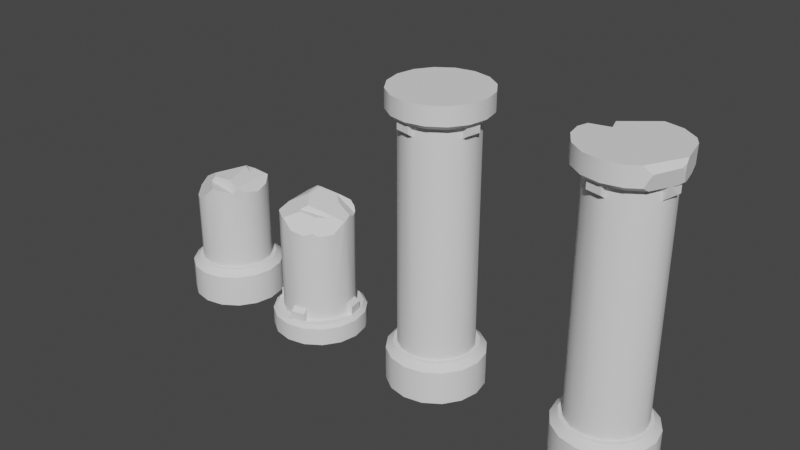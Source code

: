 # Source: StonePillars.blend  (saved by Blender 3.3.6; exported with 4.5.12 LTS)
import bpy
from mathutils import Matrix  # noqa: F401  (used for matrix-valued properties, if any)

bpy.ops.wm.read_factory_settings(use_empty=True)
scene = bpy.context.scene
scene.name = 'Scene'

# ---- collections
col_collection = bpy.data.collections.new('Collection'); scene.collection.children.link(col_collection)

# ---- node groups
ng_auto_smooth = bpy.data.node_groups.new('Auto Smooth', 'GeometryNodeTree')
_s = ng_auto_smooth.interface.new_socket(name='Geometry', in_out='OUTPUT', socket_type='NodeSocketGeometry')
_s = ng_auto_smooth.interface.new_socket(name='Geometry', in_out='INPUT', socket_type='NodeSocketGeometry')
_s = ng_auto_smooth.interface.new_socket(name='Angle', in_out='INPUT', socket_type='NodeSocketFloat')
_s.subtype = 'ANGLE'
_s.min_value = 0.0
_s.max_value = 3.142
ng_auto_smooth.is_modifier = True
_N = ng_auto_smooth.nodes; _L = ng_auto_smooth.links
n0 = _N.new('NodeGroupOutput'); n0.name = 'Group Output'; n0.location = (480, -100)
n1 = _N.new('NodeGroupInput'); n1.name = 'Group Input'; n1.location = (-420, -300)
n2 = _N.new('NodeGroupInput'); n2.name = 'Group Input.001'; n2.location = (-60, -100)
n3 = _N.new('GeometryNodeSetShadeSmooth'); n3.name = 'Set Shade Smooth'; n3.location = (120, -100)
n3.domain = 'EDGE'
n4 = _N.new('GeometryNodeSetShadeSmooth'); n4.name = 'Set Shade Smooth.001'; n4.location = (300, -100)
n5 = _N.new('GeometryNodeInputMeshEdgeAngle'); n5.name = 'Edge Angle'; n5.location = (-420, -220)
n6 = _N.new('GeometryNodeInputEdgeSmooth'); n6.name = 'Is Edge Smooth'; n6.location = (-60, -160)
n7 = _N.new('GeometryNodeInputShadeSmooth'); n7.name = 'Is Face Smooth'; n7.location = (-240, -340)
n8 = _N.new('FunctionNodeBooleanMath'); n8.name = 'Boolean Math'; n8.location = (-60, -220)
n9 = _N.new('FunctionNodeCompare'); n9.name = 'Compare'; n9.location = (-240, -180)
n9.operation = 'LESS_EQUAL'
_L.new(n5.outputs[0], n9.inputs[0])
_L.new(n4.outputs[0], n0.inputs[0])
_L.new(n1.outputs[1], n9.inputs[1])
_L.new(n9.outputs[0], n8.inputs[0])
_L.new(n7.outputs[0], n8.inputs[1])
_L.new(n2.outputs[0], n3.inputs[0])
_L.new(n6.outputs[0], n3.inputs[1])
_L.new(n3.outputs[0], n4.inputs[0])
_L.new(n8.outputs[0], n3.inputs[2])
n0.is_active_output = True

# ---- world
world_world = bpy.data.worlds.new('World'); scene.world = world_world
world_world.use_nodes = True; world_world.node_tree.nodes.clear()
_N = world_world.node_tree.nodes; _L = world_world.node_tree.links
n0 = _N.new('ShaderNodeOutputWorld'); n0.name = 'World Output'; n0.location = (300, 300)
n1 = _N.new('ShaderNodeBackground'); n1.name = 'Background'; n1.location = (10, 300)
n1.inputs[0].default_value = (0.05088, 0.05088, 0.05088, 1.0)
_L.new(n1.outputs[0], n0.inputs[0])
n0.is_active_output = True
world_world.color = (0.05088, 0.05088, 0.05088)
world_world.use_sun_shadow = False
world_world.sun_shadow_jitter_overblur = 0.0

# ---- meshes
me_cube_001 = bpy.data.meshes.new('Cube.001')
me_cube_001.from_pydata([(-0.5129, -0.5129, 0.598), (-0.5129, 0.5129, 0.598), (0.5129, 0.5129, 0.598), (0.5129, -0.5129, 0.598), (0.2776, -0.6702, 0.598), (0.0, -0.7254, 0.598), (-0.2776, -0.6702, 0.598), (-0.6702, 0.2776, 5.078), (0.6702, 0.2776, 0.598), (0.7254, 0.0, 0.598), (0.6702, -0.2776, 0.598), (-0.7254, 0.0, 5.078), (-0.6702, -0.2776, 5.078), (0.2776, 0.6702, 5.078), (0.0, 0.7254, 5.078), (-0.2776, 0.6702, 5.078), (0.6702, -0.2776, 5.078), (-0.2776, 0.6702, 0.598), (0.0, 0.7254, 0.598), (0.2776, 0.6702, 0.598), (0.7254, 0.0, 5.078), (0.6702, 0.2776, 5.078), (-0.2776, -0.6702, 5.078), (0.0, -0.7254, 5.078), (0.2776, -0.6702, 5.078), (0.5129, -0.5129, 5.078), (-0.6702, -0.2776, 0.598), (-0.7254, 0.0, 0.598), (-0.6702, 0.2776, 0.598), (0.5129, 0.5129, 5.078), (-0.5129, 0.5129, 5.078), (-0.5129, -0.5129, 5.078), (-0.865, 0.3583, -0.1864), (-0.9362, -6.456e-10, -0.1864), (-0.865, -0.3583, -0.1864), (0.3583, 0.865, -0.1864), (6.456e-10, 0.9362, -0.1864), (-0.3583, 0.865, -0.1864), (0.865, -0.3583, -0.1864), (0.9362, -6.456e-10, -0.1864), (0.865, 0.3583, -0.1864), (-0.3583, -0.865, -0.1864), (6.456e-10, -0.9362, -0.1864), (0.3583, -0.865, -0.1864), (0.662, -0.662, -0.1864), (0.662, 0.662, -0.1864), (-0.662, 0.662, -0.1864), (-0.662, -0.662, -0.1864), (-0.662, -0.662, 5.503), (0.662, 0.662, 5.503), (0.3583, -0.865, 5.503), (6.456e-10, -0.9362, 5.503), (-0.3583, -0.865, 5.503), (6.456e-10, 0.9362, 5.503), (0.3583, 0.865, 5.503), (-0.865, -0.3583, 5.503), (-0.865, 0.3583, 0.4682), (-0.7427, 0.3076, 0.598), (-0.8039, -2.403e-10, 0.598), (-0.9362, -6.456e-10, 0.4682), (-0.865, -0.3583, 0.4682), (-0.7427, -0.3076, 0.598), (0.3076, 0.7427, 0.598), (0.3583, 0.865, 0.4682), (2.403e-10, 0.8039, 0.598), (6.456e-10, 0.9362, 0.4682), (-0.3583, 0.865, 0.4682), (-0.3076, 0.7427, 0.598), (0.865, -0.3583, 0.4682), (0.7427, -0.3076, 0.598), (0.9362, -6.456e-10, 0.4682), (0.8039, -2.403e-10, 0.598), (0.7427, 0.3076, 0.598), (0.865, 0.3583, 0.4682), (-0.3076, -0.7427, 0.598), (-0.3583, -0.865, 0.4682), (6.456e-10, -0.9362, 0.4682), (2.403e-10, -0.8039, 0.598), (0.3076, -0.7427, 0.598), (0.3583, -0.865, 0.4682), (0.5684, -0.5684, 0.598), (0.662, -0.662, 0.4682), (0.662, 0.662, 0.4682), (0.5684, 0.5684, 0.598), (-0.662, 0.662, 0.4682), (-0.5684, 0.5684, 0.598), (-0.662, -0.662, 0.4682), (-0.5684, -0.5684, 0.598), (-0.662, -0.662, 5.149), (-0.6107, -0.6107, 5.078), (-0.6107, 0.6107, 5.078), (0.662, 0.662, 5.149), (0.6107, 0.6107, 5.078), (0.3305, -0.7979, 5.078), (0.3583, -0.865, 5.149), (4.233e-10, -0.8636, 5.078), (6.456e-10, -0.9362, 5.149), (-0.3305, -0.7979, 5.078), (-0.3583, -0.865, 5.149), (0.8636, -4.233e-10, 5.078), (-0.3583, 0.865, 5.149), (-0.3305, 0.7979, 5.078), (4.233e-10, 0.8636, 5.078), (6.456e-10, 0.9362, 5.149), (0.3583, 0.865, 5.149), (0.3305, 0.7979, 5.078), (-0.7979, -0.3305, 5.078), (-0.865, -0.3583, 5.149), (-0.9362, -6.456e-10, 5.149), (-0.8636, -4.233e-10, 5.078), (-0.7979, 0.3305, 5.078), (0.5129, 0.5129, 4.825), (0.6702, 0.2776, 4.825), (1.388e-09, -0.7254, 4.825), (0.2776, -0.6702, 4.825), (0.2776, 0.6702, 4.825), (-0.6702, -0.2776, 4.825), (0.5129, -0.5129, 4.825), (-0.2776, -0.6702, 4.825), (-0.7254, 3.085e-09, 4.825), (-0.5129, -0.5129, 4.825), (1.388e-09, 0.7254, 4.825), (-0.6702, 0.2776, 4.825), (0.7254, 3.085e-09, 4.825), (-0.5129, 0.5129, 4.825), (0.6702, -0.2776, 4.825), (-0.2776, 0.6702, 4.825), (-0.02042, -0.8281, 4.902), (-0.02042, -0.8281, 5.078), (0.298, 0.7729, 4.902), (0.298, 0.7729, 5.078), (-0.8281, 0.02042, 4.902), (-0.8281, 0.02042, 5.078), (0.02042, 0.8281, 4.902), (0.02042, 0.8281, 5.078), (-0.7729, 0.298, 5.078), (0.8281, -0.02042, 5.078), (-0.298, -0.7729, 5.078), (-0.298, -0.7729, 4.902), (-0.7729, 0.298, 4.902), (0.8281, -0.02042, 4.902), (-0.9362, -6.456e-10, 5.352), (-0.9218, -0.07239, 5.503), (-0.6328, 0.4255, 5.078), (-0.7544, 0.3956, 5.078), (-0.6671, 0.5263, 5.078), (-0.8648, 0.1345, 5.503), (-0.4925, 0.2259, 5.503), (-0.009904, 0.9343, 5.503), (-0.3583, 0.865, 5.373), (-0.5755, 0.4694, 5.503), (-0.5096, 0.7639, 5.149), (-0.3979, 0.8385, 5.37), (-0.8877, 0.2442, 5.149), (-0.9018, 0.173, 5.294), (-0.8267, 0.3424, 5.108), (-0.6736, 0.5561, 5.1), (-0.6245, 0.6245, 5.097), (-0.8101, 0.3656, 5.108), (-0.8689, 0.1613, 5.453), (-0.6028, 0.5259, 5.456), (-0.5129, 0.5129, 3.486), (-0.5129, 0.5129, 4.121), (-0.2776, 0.6702, 3.553), (-0.2776, 0.6702, 3.995), (-0.6702, 0.2776, 3.636), (-0.6702, 0.2776, 3.962), (-0.09338, 0.7068, 3.735), (-0.6937, 0.1594, 3.783), (0.662, -0.662, 5.34), (0.7557, -0.313, 5.078), (0.6105, -0.6105, 5.078), (0.815, -0.08615, 4.902), (0.703, -0.2841, 4.849), (0.5792, -0.7173, 5.149), (0.6104, -0.6109, 5.078), (0.8328, -0.1549, 5.078), (0.7797, -0.2639, 5.078), (0.7639, -0.2962, 5.078), (0.6911, -0.6185, 5.367), (0.662, -0.662, 5.377), (0.543, -0.7416, 5.503), (0.8938, -0.2133, 5.384), (0.791, 0.3409, 5.078), (0.7938, 0.3288, 5.078), (0.8264, 0.187, 5.078), (0.9102, -0.1309, 5.303), (0.9131, -0.1165, 5.436), (0.7509, 0.529, 5.149), (0.7761, 0.4914, 5.503), (0.9027, -0.05797, 5.503), (0.8698, -4.423e-10, 5.084), (0.8864, -0.0661, 5.113)], [], [(54, 49, 91, 104), (184, 21, 29, 92, 183), (36, 65, 63, 35), (81, 44, 38, 68), (52, 98, 96, 51), (53, 54, 104, 103), (51, 96, 94, 50), (148, 53, 103, 100, 149), (48, 88, 98, 52), (31, 22, 97, 89), (14, 102, 105, 13), (180, 169, 179), (149, 100, 151, 152), (73, 40, 45, 82), (25, 16, 170, 171), (101, 15, 30, 90), (79, 43, 44, 81), (20, 123, 112, 21), (13, 29, 111, 115), (64, 18, 19, 62), (125, 123, 140, 172, 173), (21, 112, 111, 29), (153, 108, 141, 154), (86, 47, 41, 75), (58, 27, 28, 57), (75, 41, 42, 76), (68, 38, 39, 70), (46, 84, 66, 37), (23, 113, 114, 24), (25, 117, 125, 16), (34, 60, 59, 33), (24, 114, 117, 25), (139, 122, 119, 131), (47, 86, 60, 34), (32, 56, 84, 46), (76, 42, 43, 79), (85, 1, 17, 67), (31, 120, 118, 22), (12, 11, 119, 116), (13, 115, 129, 130), (31, 12, 116, 120), (15, 14, 121, 126), (7, 30, 124, 122), (14, 134, 133, 121), (30, 15, 126, 124), (11, 12, 106, 109), (181, 50, 94, 174, 169, 180), (37, 66, 65, 36), (4, 5, 77, 78), (62, 19, 2, 83), (5, 6, 74, 77), (57, 28, 1, 85), (21, 184, 185, 99, 20), (3, 4, 78, 80), (83, 2, 8, 72), (26, 61, 87, 0), (8, 9, 71, 72), (23, 24, 93, 95), (182, 186, 187), (107, 55, 142, 141, 108), (35, 63, 82, 45), (110, 7, 11, 109), (70, 39, 40, 73), (15, 101, 102, 14), (27, 58, 61, 26), (24, 25, 171, 175, 93), (67, 17, 18, 64), (12, 31, 89, 106), (9, 10, 69, 71), (13, 105, 92, 29), (145, 90, 30, 7, 110, 144, 143), (10, 3, 80, 69), (188, 91, 49, 189), (22, 23, 95, 97), (0, 87, 74, 6), (42, 41, 47, 34, 33, 32, 46, 37, 36, 35, 45, 40, 39, 38, 44, 43), (189, 49, 54, 53, 148, 150, 147, 146, 142, 55, 48, 52, 51, 50, 181, 190), (78, 77, 76, 79), (59, 58, 57, 56), (80, 78, 79, 81), (72, 71, 70, 73), (84, 56, 57, 85), (87, 86, 75, 74), (63, 62, 83, 82), (61, 60, 86, 87), (65, 64, 62, 63), (82, 83, 72, 73), (77, 74, 75, 76), (84, 85, 67, 66), (66, 67, 64, 65), (71, 69, 68, 70), (80, 81, 68, 69), (58, 59, 60, 61), (33, 59, 56, 32), (183, 92, 91, 188), (99, 191, 192, 176), (104, 91, 92, 105), (155, 110, 109, 108, 153), (101, 100, 103, 102), (106, 89, 88, 107), (109, 106, 107, 108), (93, 175, 174, 94), (157, 90, 145, 156), (158, 144, 110, 155), (191, 99, 185), (100, 101, 90, 157, 151), (95, 93, 94, 96), (97, 95, 96, 98), (88, 89, 97, 98), (102, 103, 104, 105), (48, 55, 107, 88), (126, 164, 162, 124), (17, 1, 161, 163), (125, 10, 9, 123), (166, 122, 124, 162), (1, 28, 165, 161), (126, 121, 18, 17, 163, 167, 164), (0, 120, 116, 26), (18, 121, 115, 19), (26, 116, 119, 27), (120, 0, 6, 118), (168, 165, 28, 27, 119, 122, 166), (114, 4, 3, 117), (117, 3, 10, 125), (113, 5, 4, 114), (112, 8, 2, 111), (118, 6, 5, 113), (19, 115, 111, 2), (123, 9, 8, 112), (137, 138, 127, 128), (131, 132, 135, 139), (134, 130, 129, 133), (140, 136, 177, 172), (16, 125, 173, 178), (127, 113, 23, 128), (135, 7, 122, 139), (20, 136, 140, 123), (132, 11, 7, 135), (22, 137, 128, 23), (131, 119, 11, 132), (121, 133, 129, 115), (134, 14, 13, 130), (118, 113, 127, 138), (137, 22, 118, 138), (146, 159, 154, 141, 142), (146, 147, 143, 144, 158, 159), (143, 147, 150, 160, 156, 145), (160, 150, 148, 149, 152), (160, 152, 151, 157, 156), (153, 154, 159, 158, 155), (165, 168, 167, 163, 161), (166, 162, 164, 167, 168), (16, 178, 170), (177, 136, 99, 176), (20, 99, 136), (178, 173, 172, 177, 176, 192, 186, 182, 179, 169, 174, 175, 171, 170), (190, 181, 180, 179, 182, 187), (192, 191, 185, 184, 183, 188, 189, 190, 187, 186)])
me_cube_001.polygons.foreach_set('use_smooth', [1, 1, 1, 1, 1, 1, 1, 1, 1, 1, 1, 1, 1, 1, 1, 1, 1, 1, 1, 1, 1, 1, 1, 1, 1, 1, 1, 1, 1, 1, 1, 1, 1, 1, 1, 1, 1, 1, 1, 1, 1, 1, 1, 1, 1, 1, 1, 1, 1, 1, 1, 1, 1, 1, 1, 1, 1, 1, 1, 1, 1, 1, 1, 1, 1, 1, 1, 1, 1, 1, 1, 1, 1, 1, 1, 1, 1, 1, 1, 1, 1, 1, 1, 1, 1, 1, 1, 1, 1, 1, 1, 1, 1, 1, 1, 1, 1, 1, 1, 1, 1, 1, 1, 1, 1, 1, 1, 1, 1, 1, 1, 1, 1, 1, 1, 1, 1, 1, 1, 1, 1, 1, 1, 1, 1, 1, 1, 1, 1, 1, 1, 1, 1, 1, 1, 1, 1, 1, 1, 1, 1, 1, 1, 1, 0, 0, 0, 0, 0, 0, 0, 0, 1, 1, 1, 0, 0, 0])
_uv = me_cube_001.uv_layers.new(name='UVMap')
_uv.uv.foreach_set('vector', [0.1528, 0.7708, 0.1528, 0.8259, 0.09928, 0.8259, 0.09928, 0.7708, 0.8285, 0.5852, 0.8173, 0.602, 0.7778, 0.5856, 0.7819, 0.5652, 0.8271, 0.5839, 0.9881, 0.9112, 0.8893, 0.9112, 0.8893, 0.8591, 0.9881, 0.8591, 0.8902, 0.5993, 0.9887, 0.599, 0.9878, 0.6526, 0.8893, 0.6529, 0.6224, 0.7823, 0.5689, 0.7823, 0.5689, 0.7272, 0.6224, 0.7272, 0.1528, 0.7187, 0.1528, 0.7708, 0.09928, 0.7708, 0.09928, 0.7187, 0.6224, 0.7272, 0.5689, 0.7272, 0.5689, 0.6762, 0.6224, 0.6762, 0.1528, 0.7176, 0.1528, 0.7187, 0.09928, 0.7187, 0.09928, 0.6776, 0.1332, 0.6776, 0.6224, 0.8332, 0.5689, 0.8332, 0.5689, 0.7823, 0.6224, 0.7823, 0.7351, 0.8004, 0.7778, 0.8004, 0.7819, 0.8209, 0.731, 0.8209, 0.6956, 0.602, 0.684, 0.5846, 0.731, 0.5652, 0.7351, 0.5856, 0.08115, 0.8505, 0.07559, 0.8506, 0.0797, 0.8429, 0.6718, 0.9307, 0.638, 0.9317, 0.6365, 0.9118, 0.6709, 0.9255, 0.8893, 0.7545, 0.9881, 0.7545, 0.9881, 0.8041, 0.8893, 0.8041, 0.8638, 0.7144, 0.8638, 0.6717, 0.8775, 0.6689, 0.8843, 0.7185, 0.6481, 0.6206, 0.6654, 0.6322, 0.6491, 0.6717, 0.6286, 0.6676, 0.8928, 0.5548, 0.9912, 0.5544, 0.9887, 0.599, 0.8902, 0.5993, 0.3238, 0.9392, 0.3238, 0.9952, 0.2674, 0.9979, 0.2674, 0.942, 0.6321, 0.9996, 0.5661, 0.9996, 0.5661, 0.9435, 0.6321, 0.9435, 0.6617, 0.206, 0.6715, 0.1994, 0.7017, 0.2297, 0.6952, 0.2395, 0.846, 0.8744, 0.846, 0.8316, 0.8618, 0.8316, 0.8618, 0.8418, 0.8511, 0.8744, 0.5066, 0.9996, 0.5066, 0.9435, 0.5661, 0.9435, 0.5661, 0.9996, 0.7413, 0.8524, 0.7437, 0.8899, 0.7132, 0.8919, 0.7203, 0.8648, 1.0, 0.157, 0.9012, 0.157, 0.9012, 0.1061, 1.0, 0.1061, 0.6952, 0.03771, 0.7017, 0.04756, 0.6715, 0.07777, 0.6617, 0.07119, 1.0, 0.1061, 0.9012, 0.1061, 0.9012, 0.05094, 1.0, 0.05094, 0.8893, 0.6529, 0.9878, 0.6526, 0.9887, 0.7071, 0.8902, 0.7074, 0.1649, 0.8338, 0.2636, 0.8338, 0.2654, 0.8737, 0.1667, 0.8737, 0.9176, 0.9996, 0.9176, 0.9435, 0.9786, 0.9435, 0.9786, 0.9996, 0.4533, 0.9397, 0.4533, 0.9956, 0.3891, 0.9944, 0.3891, 0.9384, 0.1651, 0.6768, 0.2638, 0.6768, 0.2628, 0.7272, 0.1641, 0.7272, 0.5066, 0.9427, 0.5066, 0.9987, 0.4533, 0.9956, 0.4533, 0.9397, 0.3148, 0.8453, 0.299, 0.8453, 0.299, 0.8026, 0.3148, 0.8026, 0.9012, 0.157, 1.0, 0.157, 1.0, 0.196, 0.9012, 0.196, 0.164, 0.7824, 0.2627, 0.7824, 0.2636, 0.8338, 0.1649, 0.8338, 1.0, 0.05094, 0.9012, 0.05094, 0.9012, 0.0, 1.0, 0.0, 0.6436, 0.1149, 0.6552, 0.1172, 0.6552, 0.16, 0.6436, 0.1623, 0.7905, 0.9996, 0.7905, 0.9435, 0.8515, 0.9435, 0.8515, 0.9996, 0.2674, 0.9998, 0.207, 0.9986, 0.207, 0.9426, 0.2674, 0.9437, 0.1305, 0.8538, 0.1305, 0.8919, 0.1149, 0.8804, 0.1149, 0.854, 0.7905, 0.9996, 0.7438, 0.9996, 0.7438, 0.9435, 0.7905, 0.9435, 0.7438, 0.9996, 0.6944, 0.9996, 0.6944, 0.9435, 0.7438, 0.9435, 0.1409, 0.9986, 0.07934, 0.9996, 0.07934, 0.9435, 0.1409, 0.9425, 0.3148, 0.8835, 0.299, 0.8835, 0.299, 0.857, 0.3148, 0.8453, 0.07934, 0.9996, 0.03155, 1.002, 0.03155, 0.9455, 0.07934, 0.9435, 0.6654, 0.7539, 0.6956, 0.7841, 0.684, 0.8014, 0.6481, 0.7655, 0.09928, 0.8678, 0.09794, 0.8949, 0.04464, 0.8955, 0.04625, 0.8631, 0.07559, 0.8506, 0.08115, 0.8505, 0.9881, 0.9524, 0.8893, 0.9524, 0.8893, 0.9112, 0.9881, 0.9112, 0.87, 0.1172, 0.8536, 0.07777, 0.8635, 0.07119, 0.8816, 0.1149, 0.6952, 0.2395, 0.7017, 0.2297, 0.7412, 0.246, 0.7389, 0.2576, 0.8536, 0.07777, 0.8234, 0.04756, 0.83, 0.03771, 0.8635, 0.07119, 0.6617, 0.07119, 0.6715, 0.07777, 0.6552, 0.1172, 0.6436, 0.1149, 0.8173, 0.602, 0.8285, 0.5852, 0.8445, 0.6003, 0.8648, 0.6206, 0.8475, 0.6322, 0.87, 0.16, 0.87, 0.1172, 0.8816, 0.1149, 0.8816, 0.1623, 0.7389, 0.2576, 0.7412, 0.246, 0.7839, 0.246, 0.7863, 0.2576, 0.7412, 0.03121, 0.7389, 0.01959, 0.7863, 0.01959, 0.7839, 0.03121, 0.7839, 0.246, 0.8234, 0.2297, 0.83, 0.2395, 0.7863, 0.2576, 0.8173, 0.7841, 0.8475, 0.7539, 0.8648, 0.7655, 0.8289, 0.8014, 0.08217, 0.7749, 0.06962, 0.7625, 0.08961, 0.7601, 0.746, 0.9403, 0.6927, 0.9438, 0.6909, 0.9036, 0.7132, 0.8919, 0.7437, 0.8899, 0.9881, 0.8591, 0.8893, 0.8591, 0.8893, 0.8041, 0.9881, 0.8041, 0.6286, 0.7185, 0.6491, 0.7144, 0.6654, 0.7539, 0.6481, 0.7655, 0.8902, 0.7074, 0.9887, 0.7071, 0.9912, 0.7541, 0.8928, 0.7545, 0.6654, 0.6322, 0.6481, 0.6206, 0.684, 0.5846, 0.6956, 0.602, 0.7017, 0.04756, 0.6952, 0.03771, 0.7389, 0.01959, 0.7412, 0.03121, 0.8475, 0.7539, 0.8638, 0.7144, 0.8843, 0.7185, 0.8843, 0.7185, 0.8648, 0.7655, 0.6436, 0.1623, 0.6552, 0.16, 0.6715, 0.1994, 0.6617, 0.206, 0.6956, 0.7841, 0.7351, 0.8004, 0.731, 0.8209, 0.684, 0.8014, 0.8234, 0.2297, 0.8536, 0.1994, 0.8635, 0.206, 0.83, 0.2395, 0.7351, 0.5856, 0.731, 0.5652, 0.7819, 0.5652, 0.7778, 0.5856, 0.6286, 0.6829, 0.6286, 0.6676, 0.6491, 0.6717, 0.6491, 0.7144, 0.6286, 0.7185, 0.6286, 0.7066, 0.6414, 0.6927, 0.8536, 0.1994, 0.87, 0.16, 0.8816, 0.1623, 0.8635, 0.206, 0.09928, 0.8476, 0.09928, 0.8259, 0.1528, 0.8259, 0.1528, 0.8538, 0.7778, 0.8004, 0.8173, 0.7841, 0.8289, 0.8014, 0.7819, 0.8209, 0.7839, 0.03121, 0.7863, 0.01959, 0.83, 0.03771, 0.8234, 0.04756, 0.8801, 0.3373, 0.9012, 0.3882, 0.9012, 0.4434, 0.8801, 0.4943, 0.8411, 0.5333, 0.7902, 0.5544, 0.735, 0.5544, 0.6841, 0.5333, 0.6451, 0.4943, 0.624, 0.4434, 0.624, 0.3882, 0.6451, 0.3373, 0.6841, 0.2983, 0.735, 0.2772, 0.7902, 0.2772, 0.8411, 0.2983, 0.3923, 0.6884, 0.4209, 0.6764, 0.476, 0.6762, 0.527, 0.6971, 0.5281, 0.6982, 0.5605, 0.8039, 0.5297, 0.8276, 0.5689, 0.8701, 0.5588, 0.9009, 0.5278, 0.9322, 0.4769, 0.9534, 0.4218, 0.9536, 0.3708, 0.9327, 0.3317, 0.8938, 0.3187, 0.8629, 0.3305, 0.7469, 0.8816, 0.1149, 0.8635, 0.07119, 0.8801, 0.06009, 0.9012, 0.111, 0.2628, 0.7272, 0.2832, 0.7316, 0.2832, 0.7789, 0.2627, 0.7824, 0.8816, 0.1623, 0.8816, 0.1149, 0.9012, 0.111, 0.9012, 0.1662, 0.7863, 0.2576, 0.83, 0.2395, 0.8411, 0.2561, 0.7902, 0.2772, 0.624, 0.111, 0.6451, 0.06009, 0.6617, 0.07119, 0.6436, 0.1149, 0.7863, 0.01959, 0.7902, 0.0, 0.8411, 0.0211, 0.83, 0.03771, 0.6841, 0.2561, 0.6952, 0.2395, 0.7389, 0.2576, 0.735, 0.2772, 0.7389, 0.01959, 0.735, 0.0, 0.7902, 0.0, 0.7863, 0.01959, 0.6451, 0.2171, 0.6617, 0.206, 0.6952, 0.2395, 0.6841, 0.2561, 0.735, 0.2772, 0.7389, 0.2576, 0.7863, 0.2576, 0.7902, 0.2772, 0.8635, 0.07119, 0.83, 0.03771, 0.8411, 0.0211, 0.8801, 0.06009, 0.624, 0.111, 0.6436, 0.1149, 0.6436, 0.1623, 0.624, 0.1662, 0.624, 0.1662, 0.6436, 0.1623, 0.6617, 0.206, 0.6451, 0.2171, 0.83, 0.2395, 0.8635, 0.206, 0.8801, 0.2171, 0.8411, 0.2561, 0.8816, 0.1623, 0.9012, 0.1662, 0.8801, 0.2171, 0.8635, 0.206, 0.6952, 0.03771, 0.6841, 0.0211, 0.735, 0.0, 0.7389, 0.01959, 0.1641, 0.7272, 0.2628, 0.7272, 0.2627, 0.7824, 0.164, 0.7824, 0.8271, 0.5839, 0.7819, 0.5652, 0.784, 0.5544, 0.8063, 0.5637, 0.03449, 0.7467, 0.03548, 0.7464, 0.04044, 0.7548, 0.03506, 0.7703, 0.7289, 0.5544, 0.784, 0.5544, 0.7819, 0.5652, 0.731, 0.5652, 0.624, 0.7194, 0.6286, 0.7185, 0.6481, 0.7655, 0.6389, 0.7715, 0.6246, 0.7368, 0.6481, 0.6206, 0.6389, 0.6145, 0.6779, 0.5755, 0.684, 0.5846, 0.684, 0.8014, 0.731, 0.8209, 0.7289, 0.8316, 0.6779, 0.8105, 0.6481, 0.7655, 0.684, 0.8014, 0.6779, 0.8105, 0.6389, 0.7715, 0.8648, 0.7655, 0.8843, 0.7185, 0.8893, 0.7345, 0.874, 0.7715, 0.6257, 0.667, 0.6286, 0.6676, 0.6286, 0.6829, 0.6253, 0.6797, 0.6241, 0.7151, 0.6286, 0.7066, 0.6286, 0.7185, 0.624, 0.7194, 0.8656, 0.6201, 0.8648, 0.6206, 0.8445, 0.6003, 0.6389, 0.6145, 0.6481, 0.6206, 0.6286, 0.6676, 0.6257, 0.667, 0.6284, 0.6399, 0.8289, 0.8014, 0.8648, 0.7655, 0.874, 0.7715, 0.835, 0.8105, 0.7819, 0.8209, 0.8289, 0.8014, 0.835, 0.8105, 0.784, 0.8316, 0.7289, 0.8316, 0.731, 0.8209, 0.7819, 0.8209, 0.784, 0.8316, 0.684, 0.5846, 0.6779, 0.5755, 0.7289, 0.5544, 0.731, 0.5652, 0.6224, 0.8332, 0.6224, 0.8722, 0.5689, 0.8722, 0.5689, 0.8332, 0.2518, 0.9936, 0.2518, 0.8001, 0.3022, 0.8274, 0.3022, 0.9915, 0.2518, 0.007402, 0.3022, 0.005299, 0.3022, 0.6792, 0.2518, 0.697, 0.8721, 0.9926, 0.8721, 0.008761, 0.9409, 0.007907, 0.9409, 0.9917, 0.3671, 0.789, 0.3671, 0.9904, 0.3022, 0.9915, 0.3022, 0.8274, 0.3022, 0.005299, 0.3671, 0.0042, 0.3671, 0.7131, 0.3022, 0.6792, 0.2507, 0.9915, 0.1987, 0.9915, 0.1987, 0.0042, 0.2507, 0.0042, 0.2507, 0.6945, 0.2162, 0.737, 0.2507, 0.7978, 0.5495, 0.0042, 0.5495, 0.9915, 0.5003, 0.9915, 0.5003, 0.0042, 0.1987, 0.0042, 0.1987, 0.9915, 0.1329, 0.9915, 0.1329, 0.0042, 0.5004, 0.005501, 0.5004, 0.9917, 0.4367, 0.9905, 0.4367, 0.004271, 0.5495, 0.9915, 0.5495, 0.0042, 0.6138, 0.0042, 0.6138, 0.9915, 0.3967, 0.7473, 0.3671, 0.7131, 0.3671, 0.0042, 0.4367, 0.004271, 0.4367, 0.9905, 0.3671, 0.9904, 0.3671, 0.789, 0.7481, 0.988, 0.7481, 0.004214, 0.8044, 0.007465, 0.8044, 0.9913, 0.8044, 0.9913, 0.8044, 0.007465, 0.8721, 0.008761, 0.8721, 0.9926, 0.6835, 0.9915, 0.6835, 0.0042, 0.7478, 0.0042, 0.7478, 0.9915, 0.0007303, 0.9915, 0.0007304, 0.0042, 0.06341, 0.0042, 0.06341, 0.9915, 0.6138, 0.9915, 0.6138, 0.0042, 0.6835, 0.0042, 0.6835, 0.9915, 0.1329, 0.0042, 0.1329, 0.9915, 0.06341, 0.9915, 0.06341, 0.0042, 0.9409, 0.9917, 0.9409, 0.007907, 1.0, 0.005032, 1.0, 0.9889, 0.2832, 0.6768, 0.3098, 0.6768, 0.3098, 0.7195, 0.2832, 0.7195, 0.2832, 0.7195, 0.3097, 0.7195, 0.3097, 0.7622, 0.2832, 0.7623, 0.2832, 0.8026, 0.2832, 0.7623, 0.3098, 0.7623, 0.3098, 0.8026, 0.007768, 0.7518, 0.03421, 0.7515, 0.03511, 0.7885, 0.00801, 0.7618, 0.8618, 0.9081, 0.8618, 0.8699, 0.8669, 0.8736, 0.8762, 0.9081, 0.1149, 0.8802, 0.09928, 0.8921, 0.09928, 0.854, 0.1149, 0.8538, 0.1604, 0.892, 0.1454, 0.892, 0.1454, 0.8538, 0.1604, 0.8654, 0.1454, 0.892, 0.1305, 0.892, 0.1305, 0.8654, 0.1454, 0.8538, 0.7828, 0.8316, 0.7986, 0.8316, 0.7986, 0.8744, 0.7828, 0.8744, 0.8144, 0.8744, 0.7986, 0.8744, 0.7986, 0.8316, 0.8144, 0.8316, 0.8618, 0.8433, 0.8776, 0.8316, 0.8776, 0.8699, 0.8618, 0.8699, 0.8302, 0.8316, 0.846, 0.8316, 0.846, 0.8744, 0.8302, 0.8744, 0.2832, 0.8026, 0.299, 0.8026, 0.299, 0.8453, 0.2832, 0.8453, 0.8144, 0.8744, 0.8144, 0.8316, 0.8302, 0.8316, 0.8302, 0.8744, 0.299, 0.8835, 0.2832, 0.8835, 0.2832, 0.8453, 0.299, 0.857, 0.6887, 0.8714, 0.6961, 0.867, 0.7203, 0.8648, 0.7132, 0.8919, 0.6909, 0.9036, 0.746, 0.8508, 0.7828, 0.8316, 0.7828, 0.9041, 0.7708, 0.9104, 0.7643, 0.9087, 0.7473, 0.8588, 0.624, 0.8583, 0.6887, 0.8316, 0.6887, 0.8648, 0.6815, 0.8724, 0.6273, 0.8761, 0.624, 0.872, 0.5686, 0.7991, 0.5605, 0.8039, 0.5281, 0.6982, 0.5661, 0.736, 0.5689, 0.7426, 0.6815, 0.8724, 0.6709, 0.9255, 0.6365, 0.9118, 0.6275, 0.8878, 0.6273, 0.8761, 0.7413, 0.8524, 0.7203, 0.8648, 0.6961, 0.867, 0.7459, 0.8316, 0.746, 0.8356, 0.3671, 0.7131, 0.3967, 0.7473, 0.2331, 0.7413, 0.2518, 0.697, 0.3022, 0.6792, 0.3671, 0.789, 0.3022, 0.8274, 0.2518, 0.8001, 0.2331, 0.7413, 0.3967, 0.7473, 0.8638, 0.6717, 0.8772, 0.6662, 0.8775, 0.6689, 0.8764, 0.6608, 0.8621, 0.6262, 0.8648, 0.6206, 0.874, 0.6426, 0.8475, 0.6322, 0.8648, 0.6206, 0.8621, 0.6262, 0.03512, 0.7939, 0.0, 0.7957, 0.00801, 0.7618, 0.03511, 0.7885, 0.03506, 0.7703, 0.04044, 0.7548, 0.06962, 0.7625, 0.08217, 0.7749, 0.0797, 0.8429, 0.07559, 0.8506, 0.04625, 0.8631, 0.03526, 0.8465, 0.03526, 0.8464, 0.03513, 0.7967, 0.09928, 0.7522, 0.09928, 0.8678, 0.08115, 0.8505, 0.0797, 0.8429, 0.08217, 0.7749, 0.08961, 0.7601, 0.04044, 0.7548, 0.03548, 0.7464, 0.03297, 0.7222, 0.03176, 0.7038, 0.03166, 0.7022, 0.0408, 0.6776, 0.09461, 0.681, 0.09928, 0.7522, 0.08961, 0.7601, 0.06962, 0.7625])
me_cube_001.materials.append(None)
me_cube_001.update()
me_cube_002 = bpy.data.meshes.new('Cube.002')
me_cube_002.from_pydata([(-0.5129, -0.5129, 0.598), (-0.5129, 0.5129, 0.598), (0.5129, 0.5129, 0.598), (0.5129, -0.5129, 0.598), (0.2776, -0.6702, 0.598), (0.0, -0.7254, 0.598), (-0.2776, -0.6702, 0.598), (-0.6702, 0.2776, 5.078), (0.6702, 0.2776, 0.598), (0.7254, 0.0, 0.598), (0.6702, -0.2776, 0.598), (-0.7254, 0.0, 5.078), (-0.6702, -0.2776, 5.078), (0.2776, 0.6702, 5.078), (0.0, 0.7254, 5.078), (-0.2776, 0.6702, 5.078), (0.6702, -0.2776, 5.078), (-0.2776, 0.6702, 0.598), (0.0, 0.7254, 0.598), (0.2776, 0.6702, 0.598), (0.7254, 0.0, 5.078), (0.6702, 0.2776, 5.078), (-0.2776, -0.6702, 5.078), (0.0, -0.7254, 5.078), (0.2776, -0.6702, 5.078), (0.5129, -0.5129, 5.078), (-0.6702, -0.2776, 0.598), (-0.7254, 0.0, 0.598), (-0.6702, 0.2776, 0.598), (0.5129, 0.5129, 5.078), (-0.5129, 0.5129, 5.078), (-0.5129, -0.5129, 5.078), (-0.865, 0.3583, -0.1864), (-0.9362, -6.456e-10, -0.1864), (-0.865, -0.3583, -0.1864), (0.3583, 0.865, -0.1864), (6.456e-10, 0.9362, -0.1864), (-0.3583, 0.865, -0.1864), (0.865, -0.3583, -0.1864), (0.9362, -6.456e-10, -0.1864), (0.865, 0.3583, -0.1864), (-0.3583, -0.865, -0.1864), (6.456e-10, -0.9362, -0.1864), (0.3583, -0.865, -0.1864), (0.662, -0.662, -0.1864), (0.662, 0.662, -0.1864), (-0.662, 0.662, -0.1864), (-0.662, -0.662, -0.1864), (-0.662, -0.662, 5.503), (-0.662, 0.662, 5.503), (0.662, 0.662, 5.503), (0.662, -0.662, 5.503), (0.3583, -0.865, 5.503), (6.456e-10, -0.9362, 5.503), (-0.3583, -0.865, 5.503), (0.865, 0.3583, 5.503), (0.9362, -6.456e-10, 5.503), (0.865, -0.3583, 5.503), (-0.3583, 0.865, 5.503), (6.456e-10, 0.9362, 5.503), (0.3583, 0.865, 5.503), (-0.865, -0.3583, 5.503), (-0.9362, -6.456e-10, 5.503), (-0.865, 0.3583, 5.503), (-0.865, 0.3583, 0.4682), (-0.7427, 0.3076, 0.598), (-0.8039, -2.403e-10, 0.598), (-0.9362, -6.456e-10, 0.4682), (-0.865, -0.3583, 0.4682), (-0.7427, -0.3076, 0.598), (0.3076, 0.7427, 0.598), (0.3583, 0.865, 0.4682), (2.403e-10, 0.8039, 0.598), (6.456e-10, 0.9362, 0.4682), (-0.3583, 0.865, 0.4682), (-0.3076, 0.7427, 0.598), (0.865, -0.3583, 0.4682), (0.7427, -0.3076, 0.598), (0.9362, -6.456e-10, 0.4682), (0.8039, -2.403e-10, 0.598), (0.7427, 0.3076, 0.598), (0.865, 0.3583, 0.4682), (-0.3076, -0.7427, 0.598), (-0.3583, -0.865, 0.4682), (6.456e-10, -0.9362, 0.4682), (2.403e-10, -0.8039, 0.598), (0.3076, -0.7427, 0.598), (0.3583, -0.865, 0.4682), (0.5684, -0.5684, 0.598), (0.662, -0.662, 0.4682), (0.662, 0.662, 0.4682), (0.5684, 0.5684, 0.598), (-0.662, 0.662, 0.4682), (-0.5684, 0.5684, 0.598), (-0.662, -0.662, 0.4682), (-0.5684, -0.5684, 0.598), (-0.662, -0.662, 5.149), (-0.6107, -0.6107, 5.078), (-0.6107, 0.6107, 5.078), (-0.662, 0.662, 5.149), (0.662, 0.662, 5.149), (0.6107, 0.6107, 5.078), (0.662, -0.662, 5.149), (0.6107, -0.6107, 5.078), (0.3305, -0.7979, 5.078), (0.3583, -0.865, 5.149), (4.233e-10, -0.8636, 5.078), (6.456e-10, -0.9362, 5.149), (-0.3305, -0.7979, 5.078), (-0.3583, -0.865, 5.149), (0.7979, 0.3305, 5.078), (0.865, 0.3583, 5.149), (0.9362, -6.456e-10, 5.149), (0.8636, -4.233e-10, 5.078), (0.7979, -0.3305, 5.078), (0.865, -0.3583, 5.149), (-0.3583, 0.865, 5.149), (-0.3305, 0.7979, 5.078), (4.233e-10, 0.8636, 5.078), (6.456e-10, 0.9362, 5.149), (0.3583, 0.865, 5.149), (0.3305, 0.7979, 5.078), (-0.7979, -0.3305, 5.078), (-0.865, -0.3583, 5.149), (-0.9362, -6.456e-10, 5.149), (-0.8636, -4.233e-10, 5.078), (-0.7979, 0.3305, 5.078), (-0.865, 0.3583, 5.149), (0.5129, 0.5129, 4.825), (0.6702, 0.2776, 4.825), (1.388e-09, -0.7254, 4.825), (0.2776, -0.6702, 4.825), (0.2776, 0.6702, 4.825), (-0.6702, -0.2776, 4.825), (0.5129, -0.5129, 4.825), (-0.2776, -0.6702, 4.825), (-0.7254, 3.085e-09, 4.825), (-0.5129, -0.5129, 4.825), (1.388e-09, 0.7254, 4.825), (-0.6702, 0.2776, 4.825), (0.7254, 3.085e-09, 4.825), (-0.5129, 0.5129, 4.825), (0.6702, -0.2776, 4.825), (-0.2776, 0.6702, 4.825), (-0.02042, -0.8281, 4.902), (-0.02042, -0.8281, 5.078), (0.298, 0.7729, 4.902), (0.298, 0.7729, 5.078), (-0.8281, 0.02042, 4.902), (-0.8281, 0.02042, 5.078), (0.02042, 0.8281, 4.902), (0.02042, 0.8281, 5.078), (0.7729, -0.298, 4.902), (0.7729, -0.298, 5.078), (-0.7729, 0.298, 5.078), (0.8281, -0.02042, 5.078), (-0.298, -0.7729, 5.078), (-0.298, -0.7729, 4.902), (-0.7729, 0.298, 4.902), (0.8281, -0.02042, 4.902)], [], [(120, 60, 50, 100), (29, 101, 110, 21), (71, 35, 36, 73), (89, 44, 38, 76), (107, 53, 54, 109), (119, 59, 60, 120), (105, 52, 53, 107), (116, 58, 59, 119), (109, 54, 48, 96), (22, 108, 97, 31), (14, 118, 121, 13), (115, 57, 51, 102), (99, 49, 58, 116), (81, 40, 45, 90), (16, 114, 103, 25), (30, 98, 117, 15), (87, 43, 44, 89), (129, 21, 20, 140), (132, 13, 29, 128), (19, 70, 72, 18), (140, 159, 152, 142), (128, 29, 21, 129), (124, 62, 63, 127), (111, 55, 56, 112), (94, 47, 41, 83), (28, 65, 66, 27), (83, 41, 42, 84), (76, 38, 39, 78), (74, 37, 46, 92), (131, 24, 23, 130), (142, 16, 25, 134), (67, 33, 34, 68), (134, 25, 24, 131), (136, 148, 158, 139), (68, 34, 47, 94), (92, 46, 32, 64), (84, 42, 43, 87), (17, 75, 93, 1), (135, 22, 31, 137), (133, 12, 11, 136), (132, 146, 147, 13), (137, 31, 12, 133), (143, 15, 14, 138), (139, 7, 30, 141), (14, 151, 150, 138), (141, 30, 15, 143), (12, 122, 125, 11), (102, 51, 52, 105), (73, 36, 37, 74), (5, 85, 86, 4), (2, 91, 70, 19), (6, 82, 85, 5), (1, 93, 65, 28), (21, 110, 113, 20), (4, 86, 88, 3), (8, 80, 91, 2), (127, 63, 49, 99), (26, 69, 95, 0), (9, 79, 80, 8), (24, 104, 106, 23), (112, 56, 57, 115), (123, 61, 62, 124), (90, 45, 35, 71), (11, 125, 126, 7), (78, 39, 40, 81), (15, 117, 118, 14), (27, 66, 69, 26), (25, 103, 104, 24), (18, 72, 75, 17), (31, 97, 122, 12), (10, 77, 79, 9), (13, 121, 101, 29), (7, 126, 98, 30), (3, 88, 77, 10), (100, 50, 55, 111), (20, 113, 114, 16), (23, 106, 108, 22), (0, 95, 82, 6), (43, 42, 41, 47, 34, 33, 32, 46, 37, 36, 35, 45, 40, 39, 38, 44), (50, 60, 59, 58, 49, 63, 62, 61, 48, 54, 53, 52, 51, 57, 56, 55), (87, 86, 85, 84), (67, 66, 65, 64), (89, 88, 86, 87), (81, 80, 79, 78), (64, 65, 93, 92), (83, 82, 95, 94), (71, 70, 91, 90), (94, 95, 69, 68), (73, 72, 70, 71), (90, 91, 80, 81), (84, 85, 82, 83), (92, 93, 75, 74), (74, 75, 72, 73), (78, 79, 77, 76), (76, 77, 88, 89), (68, 69, 66, 67), (64, 32, 33, 67), (101, 100, 111, 110), (113, 112, 115, 114), (121, 120, 100, 101), (125, 124, 127, 126), (117, 116, 119, 118), (97, 96, 123, 122), (122, 123, 124, 125), (103, 102, 105, 104), (126, 127, 99, 98), (110, 111, 112, 113), (98, 99, 116, 117), (104, 105, 107, 106), (106, 107, 109, 108), (108, 109, 96, 97), (114, 115, 102, 103), (118, 119, 120, 121), (96, 48, 61, 123), (1, 141, 143, 17), (9, 140, 142, 10), (28, 139, 141, 1), (17, 143, 138, 18), (0, 137, 133, 26), (18, 138, 132, 19), (26, 133, 136, 27), (6, 135, 137, 0), (27, 136, 139, 28), (3, 134, 131, 4), (10, 142, 134, 3), (4, 131, 130, 5), (2, 128, 129, 8), (5, 130, 135, 6), (19, 132, 128, 2), (8, 129, 140, 9), (144, 145, 156, 157), (148, 149, 154, 158), (150, 151, 147, 146), (159, 155, 153, 152), (16, 153, 155, 20), (142, 152, 153, 16), (23, 145, 144, 130), (139, 158, 154, 7), (20, 155, 159, 140), (7, 154, 149, 11), (22, 156, 145, 23), (11, 149, 148, 136), (138, 150, 146, 132), (13, 147, 151, 14), (130, 144, 157, 135), (135, 157, 156, 22)])
me_cube_002.polygons.foreach_set('use_smooth', [True] * 146)
_uv = me_cube_002.uv_layers.new(name='UVMap')
_uv.uv.foreach_set('vector', [0.5955, 0.8456, 0.5412, 0.8456, 0.5412, 0.8874, 0.5955, 0.8874, 0.7373, 0.8126, 0.7332, 0.8334, 0.7848, 0.8334, 0.7807, 0.8126, 0.4409, 0.8456, 0.5412, 0.8456, 0.5412, 0.7928, 0.4409, 0.7928, 0.4409, 0.7261, 0.3406, 0.7261, 0.3406, 0.7778, 0.4409, 0.7778, 0.8997, 0.5057, 0.954, 0.5057, 0.954, 0.4497, 0.8997, 0.4497, 0.5955, 0.7928, 0.5412, 0.7928, 0.5412, 0.8456, 0.5955, 0.8456, 0.8997, 0.5574, 0.954, 0.5574, 0.954, 0.5057, 0.8997, 0.5057, 0.5955, 0.7369, 0.5412, 0.7369, 0.5412, 0.7928, 0.5955, 0.7928, 0.8997, 0.4497, 0.954, 0.4497, 0.954, 0.398, 0.8997, 0.398, 0.8207, 0.6111, 0.8325, 0.5935, 0.7848, 0.5738, 0.7807, 0.5945, 0.6665, 0.7653, 0.6489, 0.7771, 0.6854, 0.8136, 0.6972, 0.796, 0.0, 0.7778, 0.0543, 0.7778, 0.0543, 0.7261, 0.0, 0.7261, 0.5955, 0.6865, 0.5412, 0.6865, 0.5412, 0.7369, 0.5955, 0.7369, 0.4409, 0.8855, 0.3406, 0.8855, 0.3406, 0.9251, 0.4409, 0.9251, 0.8514, 0.7653, 0.869, 0.7771, 0.8888, 0.7294, 0.868, 0.7252, 0.6499, 0.6819, 0.6292, 0.6777, 0.6292, 0.7294, 0.6499, 0.7252, 0.4409, 0.6865, 0.3406, 0.6865, 0.3406, 0.7261, 0.4409, 0.7261, 0.03067, 0.6477, 0.03067, 0.6865, 0.07074, 0.6865, 0.07074, 0.6477, 0.3082, 0.6477, 0.3082, 0.6865, 0.3406, 0.6865, 0.3406, 0.6477, 0.6499, 0.1624, 0.6381, 0.1647, 0.6565, 0.2092, 0.6665, 0.2025, 0.6115, 0.6865, 0.5955, 0.6865, 0.5955, 0.7299, 0.6115, 0.7299, 0.0, 0.6477, 0.0, 0.6865, 0.03067, 0.6865, 0.03067, 0.6477, 0.954, 0.6146, 0.8997, 0.6146, 0.8997, 0.6705, 0.954, 0.6705, 0.0, 0.8855, 0.0543, 0.8855, 0.0543, 0.8338, 0.0, 0.8338, 1.0, 0.03958, 0.8997, 0.03958, 0.8997, 0.0913, 1.0, 0.0913, 0.7807, 0.2497, 0.783, 0.2615, 0.8274, 0.2431, 0.8207, 0.2331, 1.0, 0.0913, 0.8997, 0.0913, 0.8997, 0.1473, 1.0, 0.1473, 0.4409, 0.7778, 0.3406, 0.7778, 0.3406, 0.8338, 0.4409, 0.8338, 0.4409, 0.7369, 0.5412, 0.7369, 0.5412, 0.6865, 0.4409, 0.6865, 0.3406, 0.6477, 0.3406, 0.6865, 0.3806, 0.6865, 0.3806, 0.6477, 0.1141, 0.6477, 0.1141, 0.6865, 0.1542, 0.6865, 0.1542, 0.6477, 0.8997, 0.2507, 1.0, 0.2507, 1.0, 0.199, 0.8997, 0.199, 0.1542, 0.6477, 0.1542, 0.6865, 0.1849, 0.6865, 0.1849, 0.6477, 0.7742, 0.8876, 0.7902, 0.8876, 0.7902, 0.8443, 0.7742, 0.8443, 1.0, 0.0, 0.8997, 0.0, 0.8997, 0.03958, 1.0, 0.03958, 0.8997, 0.3584, 1.0, 0.3584, 1.0, 0.3067, 0.8997, 0.3067, 1.0, 0.1473, 0.8997, 0.1473, 0.8997, 0.199, 1.0, 0.199, 0.6972, 0.2331, 0.6905, 0.2431, 0.7349, 0.2615, 0.7373, 0.2497, 0.424, 0.6477, 0.424, 0.6865, 0.4641, 0.6865, 0.4641, 0.6477, 0.4947, 0.6477, 0.4947, 0.6865, 0.5348, 0.6865, 0.5348, 0.6477, 0.8704, 0.8443, 0.8544, 0.8561, 0.8544, 0.8831, 0.8704, 0.8831, 0.4641, 0.6477, 0.4641, 0.6865, 0.4947, 0.6865, 0.4947, 0.6477, 0.2239, 0.6477, 0.2239, 0.6865, 0.2672, 0.6865, 0.2672, 0.6477, 0.5782, 0.6477, 0.5782, 0.6865, 0.6183, 0.6865, 0.6183, 0.6477, 0.7902, 0.8831, 0.8062, 0.8831, 0.8062, 0.8561, 0.7902, 0.8443, 0.1849, 0.6477, 0.1849, 0.6865, 0.2239, 0.6865, 0.2239, 0.6477, 0.7373, 0.5945, 0.7332, 0.5738, 0.6854, 0.5935, 0.6972, 0.6111, 0.0, 0.7261, 0.0543, 0.7261, 0.0543, 0.6865, 0.0, 0.6865, 0.4409, 0.7928, 0.5412, 0.7928, 0.5412, 0.7369, 0.4409, 0.7369, 0.8514, 0.07895, 0.8614, 0.07227, 0.8274, 0.03828, 0.8207, 0.04828, 0.6499, 0.119, 0.6381, 0.1167, 0.6381, 0.1647, 0.6499, 0.1624, 0.868, 0.119, 0.8798, 0.1167, 0.8614, 0.07227, 0.8514, 0.07895, 0.7373, 0.2497, 0.7349, 0.2615, 0.783, 0.2615, 0.7807, 0.2497, 0.7807, 0.8126, 0.7848, 0.8334, 0.8325, 0.8136, 0.8207, 0.796, 0.8207, 0.04828, 0.8274, 0.03828, 0.783, 0.01989, 0.7807, 0.03169, 0.6665, 0.07895, 0.6565, 0.07227, 0.6381, 0.1167, 0.6499, 0.119, 0.954, 0.6705, 0.8997, 0.6705, 0.8997, 0.7223, 0.954, 0.7223, 0.8514, 0.2025, 0.8614, 0.2092, 0.8798, 0.1647, 0.868, 0.1624, 0.6972, 0.04828, 0.6905, 0.03828, 0.6565, 0.07227, 0.6665, 0.07895, 0.868, 0.6819, 0.8888, 0.6777, 0.869, 0.63, 0.8514, 0.6418, 0.0, 0.8338, 0.0543, 0.8338, 0.0543, 0.7778, 0.0, 0.7778, 0.954, 0.5629, 0.8997, 0.5629, 0.8997, 0.6146, 0.954, 0.6146, 0.4409, 0.8874, 0.5412, 0.8874, 0.5412, 0.8456, 0.4409, 0.8456, 0.6972, 0.6111, 0.6854, 0.5935, 0.6489, 0.63, 0.6665, 0.6418, 0.4409, 0.8338, 0.3406, 0.8338, 0.3406, 0.8855, 0.4409, 0.8855, 0.6499, 0.7252, 0.6292, 0.7294, 0.6489, 0.7771, 0.6665, 0.7653, 0.8207, 0.2331, 0.8274, 0.2431, 0.8614, 0.2092, 0.8514, 0.2025, 0.868, 0.7252, 0.8888, 0.7294, 0.8888, 0.6777, 0.868, 0.6819, 0.6665, 0.2025, 0.6565, 0.2092, 0.6905, 0.2431, 0.6972, 0.2331, 0.7807, 0.5945, 0.7848, 0.5738, 0.7332, 0.5738, 0.7373, 0.5945, 0.7373, 0.03169, 0.7349, 0.01989, 0.6905, 0.03828, 0.6972, 0.04828, 0.6972, 0.796, 0.6854, 0.8136, 0.7332, 0.8334, 0.7373, 0.8126, 0.6665, 0.6418, 0.6489, 0.63, 0.6292, 0.6777, 0.6499, 0.6819, 0.7807, 0.03169, 0.783, 0.01989, 0.7349, 0.01989, 0.7373, 0.03169, 0.0, 0.9251, 0.0543, 0.9251, 0.0543, 0.8855, 0.0, 0.8855, 0.8207, 0.796, 0.8325, 0.8136, 0.869, 0.7771, 0.8514, 0.7653, 0.8514, 0.6418, 0.869, 0.63, 0.8325, 0.5935, 0.8207, 0.6111, 0.868, 0.1624, 0.8798, 0.1647, 0.8798, 0.1167, 0.868, 0.119, 0.3406, 0.7992, 0.3191, 0.7475, 0.2796, 0.7079, 0.2278, 0.6865, 0.1719, 0.6865, 0.1201, 0.7079, 0.08055, 0.7475, 0.05913, 0.7992, 0.05913, 0.8552, 0.08055, 0.9069, 0.1201, 0.9465, 0.1719, 0.9679, 0.2278, 0.9679, 0.2796, 0.9465, 0.3191, 0.9069, 0.3406, 0.8552, 0.6183, 0.3941, 0.6183, 0.4501, 0.6397, 0.5018, 0.6793, 0.5414, 0.731, 0.5629, 0.787, 0.5629, 0.8387, 0.5414, 0.8783, 0.5018, 0.8997, 0.4501, 0.8997, 0.3941, 0.8783, 0.3424, 0.8387, 0.3028, 0.787, 0.2814, 0.731, 0.2814, 0.6793, 0.3028, 0.6397, 0.3424, 0.8387, 0.02142, 0.8274, 0.03828, 0.8614, 0.07227, 0.8783, 0.06101, 0.8387, 0.26, 0.8274, 0.2431, 0.783, 0.2615, 0.787, 0.2814, 0.787, 0.0, 0.783, 0.01989, 0.8274, 0.03828, 0.8387, 0.02142, 0.6397, 0.06101, 0.6565, 0.07227, 0.6905, 0.03828, 0.6793, 0.02142, 0.787, 0.2814, 0.783, 0.2615, 0.7349, 0.2615, 0.731, 0.2814, 0.8997, 0.1127, 0.8798, 0.1167, 0.8798, 0.1647, 0.8997, 0.1687, 0.6183, 0.1687, 0.6381, 0.1647, 0.6381, 0.1167, 0.6183, 0.1127, 0.8997, 0.1687, 0.8798, 0.1647, 0.8614, 0.2092, 0.8783, 0.2204, 0.6397, 0.2204, 0.6565, 0.2092, 0.6381, 0.1647, 0.6183, 0.1687, 0.6183, 0.1127, 0.6381, 0.1167, 0.6565, 0.07227, 0.6397, 0.06101, 0.8783, 0.06101, 0.8614, 0.07227, 0.8798, 0.1167, 0.8997, 0.1127, 0.731, 0.2814, 0.7349, 0.2615, 0.6905, 0.2431, 0.6793, 0.26, 0.6793, 0.26, 0.6905, 0.2431, 0.6565, 0.2092, 0.6397, 0.2204, 0.6793, 0.02142, 0.6905, 0.03828, 0.7349, 0.01989, 0.731, 0.0, 0.731, 0.0, 0.7349, 0.01989, 0.783, 0.01989, 0.787, 0.0, 0.8783, 0.2204, 0.8614, 0.2092, 0.8274, 0.2431, 0.8387, 0.26, 0.8997, 0.3067, 1.0, 0.3067, 1.0, 0.2507, 0.8997, 0.2507, 0.7332, 0.8334, 0.731, 0.8443, 0.787, 0.8443, 0.7848, 0.8334, 0.8325, 0.8136, 0.8387, 0.8229, 0.8783, 0.7833, 0.869, 0.7771, 0.6854, 0.8136, 0.6793, 0.8229, 0.731, 0.8443, 0.7332, 0.8334, 0.6854, 0.5935, 0.6793, 0.5843, 0.6397, 0.6239, 0.6489, 0.63, 0.6292, 0.7294, 0.6183, 0.7316, 0.6397, 0.7833, 0.6489, 0.7771, 0.7848, 0.5738, 0.787, 0.5629, 0.731, 0.5629, 0.7332, 0.5738, 0.7332, 0.5738, 0.731, 0.5629, 0.6793, 0.5843, 0.6854, 0.5935, 0.8888, 0.7294, 0.8997, 0.7316, 0.8997, 0.6756, 0.8888, 0.6777, 0.6489, 0.63, 0.6397, 0.6239, 0.6183, 0.6756, 0.6292, 0.6777, 0.7848, 0.8334, 0.787, 0.8443, 0.8387, 0.8229, 0.8325, 0.8136, 0.6292, 0.6777, 0.6183, 0.6756, 0.6183, 0.7316, 0.6292, 0.7294, 0.8888, 0.6777, 0.8997, 0.6756, 0.8783, 0.6239, 0.869, 0.63, 0.869, 0.63, 0.8783, 0.6239, 0.8387, 0.5843, 0.8325, 0.5935, 0.8325, 0.5935, 0.8387, 0.5843, 0.787, 0.5629, 0.7848, 0.5738, 0.869, 0.7771, 0.8783, 0.7833, 0.8997, 0.7316, 0.8888, 0.7294, 0.6489, 0.7771, 0.6397, 0.7833, 0.6793, 0.8229, 0.6854, 0.8136, 0.8997, 0.398, 0.954, 0.398, 0.954, 0.3584, 0.8997, 0.3584, 0.7515, 0.002155, 0.7515, 0.9971, 0.8137, 0.9971, 0.8137, 0.002155, 0.121, 0.002155, 0.121, 0.9971, 0.1901, 0.9971, 0.1901, 0.002155, 0.6815, 0.002155, 0.6815, 0.997, 0.7514, 0.997, 0.7514, 0.002155, 0.8137, 0.002155, 0.8137, 0.9971, 0.8826, 0.9971, 0.8826, 0.002155, 0.4997, 0.002155, 0.4997, 0.997, 0.5486, 0.997, 0.5486, 0.002155, 0.8826, 0.002155, 0.8826, 0.9971, 0.9479, 0.9971, 0.9479, 0.002155, 0.5486, 0.002155, 0.5486, 0.997, 0.6124, 0.997, 0.6124, 0.002155, 0.4359, 0.002155, 0.4359, 0.997, 0.4997, 0.997, 0.4997, 0.002155, 0.6124, 0.002155, 0.6124, 0.997, 0.6815, 0.997, 0.6815, 0.002155, 0.2539, 0.002155, 0.2539, 0.9971, 0.3027, 0.9971, 0.3027, 0.002155, 0.1901, 0.002155, 0.1901, 0.9971, 0.2539, 0.9971, 0.2539, 0.002155, 0.303, 0.002155, 0.303, 0.997, 0.3669, 0.997, 0.3669, 0.002155, 0.0005801, 0.002155, 0.00058, 0.9971, 0.05717, 0.9971, 0.05717, 0.002155, 0.3669, 0.002155, 0.3669, 0.997, 0.4359, 0.997, 0.4359, 0.002155, 0.9479, 0.002155, 0.9479, 0.9971, 0.9994, 0.9971, 0.9994, 0.002155, 0.05717, 0.002155, 0.05717, 0.9971, 0.121, 0.9971, 0.121, 0.002155, 0.6721, 0.8443, 0.6452, 0.8443, 0.6452, 0.8876, 0.6721, 0.8876, 0.6991, 0.8443, 0.6721, 0.8443, 0.6721, 0.8876, 0.6991, 0.8876, 0.726, 0.8443, 0.6991, 0.8443, 0.6991, 0.8852, 0.726, 0.8852, 0.6452, 0.8443, 0.6183, 0.8443, 0.6183, 0.8876, 0.6452, 0.8876, 0.5955, 0.86, 0.6115, 0.86, 0.6115, 0.8166, 0.5955, 0.8166, 0.8544, 0.8443, 0.8383, 0.8561, 0.8383, 0.8831, 0.8544, 0.8831, 0.8223, 0.8831, 0.8383, 0.8831, 0.8383, 0.8561, 0.8223, 0.8443, 0.6106, 0.86, 0.5955, 0.8718, 0.5955, 0.8988, 0.6106, 0.8988, 0.8864, 0.8831, 0.9016, 0.8831, 0.9016, 0.8561, 0.8864, 0.8443, 0.5955, 0.7732, 0.6115, 0.7732, 0.6115, 0.7299, 0.5955, 0.7299, 0.726, 0.8876, 0.7421, 0.8876, 0.7421, 0.8443, 0.726, 0.8443, 0.8062, 0.8831, 0.8223, 0.8831, 0.8223, 0.8561, 0.8062, 0.8443, 0.5955, 0.8166, 0.6115, 0.8166, 0.6115, 0.7732, 0.5955, 0.7732, 0.7581, 0.8876, 0.7742, 0.8876, 0.7742, 0.8443, 0.7581, 0.8443, 0.7581, 0.8443, 0.7421, 0.8443, 0.7421, 0.8876, 0.7581, 0.8876, 0.8864, 0.8443, 0.8704, 0.8561, 0.8704, 0.8831, 0.8864, 0.8831])
me_cube_002.update()
me_cmt_line_019 = bpy.data.meshes.new('CMT_Line.019')
me_cmt_line_019.from_pydata([], [], [])
me_cmt_line_019.update()
me_cube_004 = bpy.data.meshes.new('Cube.004')
me_cube_004.from_pydata([(-0.5129, -0.5129, 0.598), (-0.5129, 0.5129, 0.598), (0.5129, 0.5129, 0.598), (0.5129, -0.5129, 0.598), (0.2776, -0.6702, 0.598), (0.0, -0.7254, 0.598), (-0.2776, -0.6702, 0.598), (0.6702, 0.2776, 0.598), (0.7254, 0.0, 0.598), (0.6702, -0.2776, 0.598), (-0.2776, 0.6702, 0.598), (0.0, 0.7254, 0.598), (0.2776, 0.6702, 0.598), (-0.6702, -0.2776, 0.598), (-0.7254, 0.0, 0.598), (-0.6702, 0.2776, 0.598), (-0.865, 0.3583, -0.1864), (-0.9362, -6.456e-10, -0.1864), (-0.865, -0.3583, -0.1864), (0.3583, 0.865, -0.1864), (6.456e-10, 0.9362, -0.1864), (-0.3583, 0.865, -0.1864), (0.865, -0.3583, -0.1864), (0.9362, -6.456e-10, -0.1864), (0.865, 0.3583, -0.1864), (-0.3583, -0.865, -0.1864), (6.456e-10, -0.9362, -0.1864), (0.3583, -0.865, -0.1864), (0.662, -0.662, -0.1864), (0.662, 0.662, -0.1864), (-0.662, 0.662, -0.1864), (-0.662, -0.662, -0.1864), (-0.865, 0.3583, 0.4682), (-0.7427, 0.3076, 0.598), (-0.8039, -2.403e-10, 0.598), (-0.9362, -6.456e-10, 0.4682), (-0.865, -0.3583, 0.4682), (-0.7427, -0.3076, 0.598), (0.3076, 0.7427, 0.598), (0.3583, 0.865, 0.4682), (2.403e-10, 0.8039, 0.598), (6.456e-10, 0.9362, 0.4682), (-0.3583, 0.865, 0.4682), (-0.3076, 0.7427, 0.598), (0.865, -0.3583, 0.4682), (0.7427, -0.3076, 0.598), (0.9362, -6.456e-10, 0.4682), (0.8039, -2.403e-10, 0.598), (0.7427, 0.3076, 0.598), (0.865, 0.3583, 0.4682), (-0.3076, -0.7427, 0.598), (-0.3583, -0.865, 0.4682), (6.456e-10, -0.9362, 0.4682), (2.403e-10, -0.8039, 0.598), (0.3076, -0.7427, 0.598), (0.3583, -0.865, 0.4682), (0.5684, -0.5684, 0.598), (0.662, -0.662, 0.4682), (0.662, 0.662, 0.4682), (0.5684, 0.5684, 0.598), (-0.662, 0.662, 0.4682), (-0.5684, 0.5684, 0.598), (-0.662, -0.662, 0.4682), (-0.5684, -0.5684, 0.598), (0.6702, -0.2776, 2.262), (0.7254, 1.172e-09, 2.204), (0.6702, 0.2776, 2.262), (-0.5129, -0.5129, 1.936), (-0.6702, -0.2776, 2.031), (-0.2776, -0.6702, 1.984), (5.163e-10, -0.7254, 2.17), (-0.2218, -0.2673, 2.428), (0.2776, -0.6702, 2.329), (0.5129, -0.5129, 2.272), (0.5319, -0.4846, 2.264), (0.5687, -0.4295, 2.368), (0.1658, -0.6924, 2.346), (0.5515, -0.4191, 2.386), (0.3177, -0.3733, 2.457), (-0.09918, -0.3761, 2.427), (-0.1552, -0.4287, 2.327), (-0.5129, 0.5129, 1.676), (-0.6702, 0.2776, 1.587), (-0.6702, -0.2776, 1.841), (-0.635, -0.3302, 1.909), (-0.6702, -0.2776, 1.999), (-0.7254, 7.644e-10, 1.645), (-0.6721, -0.2681, 2.039), (-0.674, -0.2585, 2.018), (-0.5871, -0.1579, 2.22), (-0.2776, 0.6702, 1.818), (-0.3433, 0.6263, 1.836), (4.13e-10, 0.7254, 1.855), (0.1116, 0.7032, 1.907), (-0.4224, 0.3166, 2.218), (-0.2978, 0.5137, 1.944), (-0.4642, 0.3074, 2.067), (-0.467, 0.288, 2.083), (0.1186, 0.7018, 2.188), (0.2776, 0.6702, 2.203), (0.5601, 0.4424, 2.377), (0.5129, 0.5129, 2.295), (0.4242, 0.5723, 2.223), (0.5566, 0.4391, 2.381), (-0.2023, 0.4711, 2.303), (-0.0485, 0.5831, 2.185), (0.1669, 0.2336, 2.5), (0.2819, 0.3514, 2.464), (0.3401, 0.1776, 2.448), (0.07514, 0.3362, 2.47), (0.11, 0.2744, 2.499), (0.08662, 0.3569, 2.447)], [], [(39, 19, 20, 41), (57, 28, 22, 44), (49, 24, 29, 58), (55, 27, 28, 57), (12, 38, 40, 11), (62, 31, 25, 51), (15, 33, 34, 14), (51, 25, 26, 52), (44, 22, 23, 46), (42, 21, 30, 60), (35, 17, 18, 36), (36, 18, 31, 62), (60, 30, 16, 32), (52, 26, 27, 55), (10, 43, 61, 1), (41, 20, 21, 42), (5, 53, 54, 4), (2, 59, 38, 12), (6, 50, 53, 5), (1, 61, 33, 15), (4, 54, 56, 3), (7, 48, 59, 2), (13, 37, 63, 0), (8, 47, 48, 7), (58, 29, 19, 39), (46, 23, 24, 49), (14, 34, 37, 13), (11, 40, 43, 10), (9, 45, 47, 8), (3, 56, 45, 9), (0, 63, 50, 6), (27, 26, 25, 31, 18, 17, 16, 30, 21, 20, 19, 29, 24, 23, 22, 28), (55, 54, 53, 52), (35, 34, 33, 32), (57, 56, 54, 55), (49, 48, 47, 46), (32, 33, 61, 60), (51, 50, 63, 62), (39, 38, 59, 58), (62, 63, 37, 36), (41, 40, 38, 39), (58, 59, 48, 49), (52, 53, 50, 51), (60, 61, 43, 42), (42, 43, 40, 41), (46, 47, 45, 44), (44, 45, 56, 57), (36, 37, 34, 35), (32, 16, 17, 35), (81, 91, 90, 10, 1), (64, 9, 8, 65), (1, 15, 82, 81), (11, 10, 90, 92), (84, 83, 13, 0, 67, 68, 85), (99, 12, 11, 92, 93, 98), (14, 13, 83, 86), (88, 85, 68, 87), (67, 0, 6, 69), (15, 14, 86, 82), (72, 4, 3, 73), (74, 73, 3, 9, 64, 75), (72, 76, 70, 5, 4), (101, 100, 66, 7, 2), (69, 6, 5, 70), (101, 2, 12, 99, 102), (65, 8, 7, 66), (77, 75, 64, 65, 66, 100, 103), (78, 77, 103, 107, 108, 106), (104, 94, 89, 71, 110, 109), (110, 71, 79, 78, 106), (71, 89, 87, 68, 67, 69, 70, 76, 80, 79), (80, 74, 75, 77, 78, 79), (76, 72, 73, 74, 80), (91, 81, 82, 86, 83, 84, 95), (95, 84, 85, 88, 96), (97, 96, 88, 87, 89, 94), (92, 90, 91, 95, 96, 97, 93), (98, 93, 97, 94, 104, 105), (103, 100, 101, 102, 105, 104, 109, 111, 107), (99, 98, 105, 102), (111, 109, 110, 106, 108), (111, 108, 107)])
me_cube_004.polygons.foreach_set('use_smooth', [1, 1, 1, 1, 1, 1, 1, 1, 1, 1, 1, 1, 1, 1, 1, 1, 1, 1, 1, 1, 1, 1, 1, 1, 1, 1, 1, 1, 1, 1, 1, 1, 1, 1, 1, 1, 1, 1, 1, 1, 1, 1, 1, 1, 1, 1, 1, 1, 1, 1, 1, 1, 1, 1, 1, 1, 1, 1, 1, 1, 1, 1, 1, 1, 1, 1, 0, 0, 0, 0, 0, 0, 0, 0, 0, 0, 0, 0, 0, 0, 0, 0])
_uv = me_cube_004.uv_layers.new(name='UVMap')
_uv.uv.foreach_set('vector', [0.5626, 0.0002068, 0.5626, 0.1122, 0.5001, 0.1122, 0.5001, 0.0002068, 0.8751, 0.0002067, 0.8751, 0.1122, 0.8126, 0.1122, 0.8126, 0.0002067, 0.6876, 0.0002068, 0.6876, 0.1122, 0.6251, 0.1122, 0.6251, 0.0002068, 0.9376, 0.0002066, 0.9376, 0.1122, 0.8751, 0.1122, 0.8751, 0.0002067, 0.4248, 0.2609, 0.4119, 0.2695, 0.3882, 0.2124, 0.4034, 0.2093, 0.1251, 0.0002067, 0.1251, 0.1122, 0.06261, 0.1122, 0.06261, 0.0002066, 0.1005, 0.1643, 0.07969, 0.1504, 0.1504, 0.07969, 0.1643, 0.1005, 0.06261, 0.0002066, 0.06261, 0.1122, 0.0001133, 0.1122, 0.0001135, 0.0002065, 0.8126, 0.0002067, 0.8126, 0.1122, 0.7501, 0.1122, 0.7501, 0.0002067, 0.4376, 0.0002068, 0.4376, 0.1122, 0.3751, 0.1122, 0.3751, 0.0002068, 0.2501, 0.0002067, 0.2501, 0.1122, 0.1876, 0.1122, 0.1876, 0.0002067, 0.1876, 0.0002067, 0.1876, 0.1122, 0.1251, 0.1122, 0.1251, 0.0002067, 0.3751, 0.0002068, 0.3751, 0.1122, 0.3126, 0.1122, 0.3126, 0.0002068, 1.0, 0.0002065, 1.0, 0.1122, 0.9376, 0.1122, 0.9376, 0.0002066, 0.06595, 0.338, 0.0414, 0.3429, 0.0414, 0.2429, 0.06595, 0.2478, 0.5001, 0.0002068, 0.5001, 0.1122, 0.4376, 0.1122, 0.4376, 0.0002068, 0.6841, 0.1535, 0.6993, 0.1505, 0.6993, 0.2124, 0.6841, 0.2093, 0.4642, 0.3004, 0.4556, 0.3133, 0.4119, 0.2695, 0.4248, 0.2609, 0.6627, 0.1019, 0.6756, 0.09332, 0.6993, 0.1505, 0.6841, 0.1535, 0.06595, 0.2478, 0.0414, 0.2429, 0.07969, 0.1504, 0.1005, 0.1643, 0.6841, 0.2093, 0.6993, 0.2124, 0.6756, 0.2695, 0.6627, 0.2609, 0.5158, 0.3218, 0.5128, 0.3369, 0.4556, 0.3133, 0.4642, 0.3004, 0.2478, 0.06595, 0.2429, 0.0414, 0.3429, 0.0414, 0.338, 0.06595, 0.5716, 0.3218, 0.5747, 0.3369, 0.5128, 0.3369, 0.5158, 0.3218, 0.6251, 0.0002068, 0.6251, 0.1122, 0.5626, 0.1122, 0.5626, 0.0002068, 0.7501, 0.0002067, 0.7501, 0.1122, 0.6876, 0.1122, 0.6876, 0.0002068, 0.1643, 0.1005, 0.1504, 0.07969, 0.2429, 0.0414, 0.2478, 0.06595, 0.4034, 0.2093, 0.3882, 0.2124, 0.3882, 0.1505, 0.4034, 0.1535, 0.6232, 0.3004, 0.6318, 0.3133, 0.5747, 0.3369, 0.5716, 0.3218, 0.6627, 0.2609, 0.6756, 0.2695, 0.6318, 0.3133, 0.6232, 0.3004, 0.338, 0.06595, 0.3429, 0.0414, 0.4354, 0.07969, 0.4214, 0.1005, 0.4588, 0.04459, 0.5412, 0.127, 0.5858, 0.2346, 0.5858, 0.3512, 0.5412, 0.4588, 0.4588, 0.5412, 0.3512, 0.5858, 0.2346, 0.5858, 0.127, 0.5412, 0.04459, 0.4588, 0.0, 0.3512, 0.0, 0.2346, 0.04459, 0.127, 0.127, 0.04459, 0.2346, 0.0, 0.3512, 0.0, 0.7861, 0.165, 0.7593, 0.1027, 0.8562, 0.05917, 0.899, 0.1144, 0.5014, 0.1232, 0.4774, 0.05963, 0.5463, -0.006786, 0.5816, 0.04583, 0.6747, 0.165, 0.6636, 0.1027, 0.7593, 0.1027, 0.7861, 0.165, 0.5906, 0.8605, 0.5533, 0.8014, 0.6272, 0.7251, 0.6767, 0.7717, 0.006786, 0.6669, 0.05202, 0.6352, 0.06563, 0.7251, 0.02265, 0.7717, 0.1173, 0.1232, 0.1476, 0.05963, 0.2616, 0.09557, 0.2501, 0.165, 0.3318, 0.9407, 0.3311, 0.8703, 0.4493, 0.8524, 0.4694, 0.9198, 0.2501, 0.165, 0.2616, 0.09557, 0.3775, 0.09557, 0.3849, 0.165, 0.1985, 0.9198, 0.2167, 0.8524, 0.3311, 0.8703, 0.3318, 0.9407, 0.4694, 0.9198, 0.4493, 0.8524, 0.5533, 0.8014, 0.5906, 0.8605, 0.006786, 0.04583, 0.05276, -0.006786, 0.1476, 0.05963, 0.1173, 0.1232, 0.02265, 0.7717, 0.06563, 0.7251, 0.1234, 0.8014, 0.08998, 0.8605, 0.08998, 0.8605, 0.1234, 0.8014, 0.2167, 0.8524, 0.1985, 0.9198, 0.6767, 0.7717, 0.6272, 0.7251, 0.6599, 0.6352, 0.7147, 0.6669, 0.5816, 0.1144, 0.5836, 0.05917, 0.6636, 0.1027, 0.6747, 0.165, 0.3849, 0.165, 0.3775, 0.09557, 0.4774, 0.05963, 0.5014, 0.1232, 0.3126, 0.0002068, 0.3126, 0.1122, 0.2501, 0.1122, 0.2501, 0.0002067, 0.4357, 0.2698, 0.385, 0.3095, 0.3654, 0.3052, 0.3654, 0.002259, 0.4357, 0.002259, 0.7503, 0.415, 0.7503, 0.001958, 0.8, 0.001958, 0.8, 0.4006, 0.4357, 0.002259, 0.5006, 0.002259, 0.5006, 0.2478, 0.4357, 0.2698, 0.3005, 0.002259, 0.3654, 0.002259, 0.3654, 0.3052, 0.3005, 0.3143, 0.1314, 0.3276, 0.1156, 0.3108, 0.1156, 0.002248, 0.1859, 0.002248, 0.1859, 0.3343, 0.1156, 0.3579, 0.1156, 0.3501, 0.2508, 0.4007, 0.2508, 0.002259, 0.3005, 0.002259, 0.3005, 0.3143, 0.2805, 0.3273, 0.2793, 0.397, 0.05074, 0.002248, 0.1156, 0.002248, 0.1156, 0.3108, 0.05074, 0.2622, 0.883, 0.2801, 0.8868, 0.2764, 0.8868, 0.2827, 0.8849, 0.2842, 0.1859, 0.3343, 0.1859, 0.002248, 0.2508, 0.002248, 0.2508, 0.3464, 0.001057, 0.002248, 0.05074, 0.002248, 0.05074, 0.2622, 0.001057, 0.2478, 0.6152, 0.4318, 0.6152, 0.002087, 0.6854, 0.002087, 0.6854, 0.4176, 0.6932, 0.4157, 0.6854, 0.4176, 0.6854, 0.002087, 0.7503, 0.002087, 0.7503, 0.4151, 0.7085, 0.4415, 0.6152, 0.4318, 0.589, 0.4359, 0.5503, 0.3923, 0.5503, 0.002087, 0.6152, 0.002087, 0.9352, 0.4232, 0.9141, 0.4436, 0.8649, 0.415, 0.8649, 0.001958, 0.9352, 0.001958, 0.5006, 0.3462, 0.5006, 0.002087, 0.5503, 0.002087, 0.5503, 0.3923, 0.9352, 0.4232, 0.9352, 0.001958, 1.0, 0.001958, 1.0, 0.4004, 0.9597, 0.4054, 0.8, 0.4006, 0.8, 0.001958, 0.8649, 0.001958, 0.8649, 0.415, 0.624, 0.715, 0.6213, 0.7114, 0.6468, 0.6905, 0.6984, 0.6791, 0.7542, 0.6905, 0.7903, 0.7132, 0.7898, 0.7139, 0.772, 0.7613, 0.7651, 0.715, 0.9343, 0.7213, 0.9145, 0.7745, 0.8808, 0.7616, 0.8902, 0.796, 0.9343, 0.8713, 0.9021, 0.9136, 0.8072, 0.942, 0.7884, 0.8686, 0.8978, 0.8076, 0.9097, 0.8151, 0.8978, 0.8076, 0.7884, 0.8686, 0.768, 0.8435, 0.772, 0.7613, 0.8902, 0.796, 0.4479, 0.728, 0.3742, 0.686, 0.3623, 0.6482, 0.363, 0.6466, 0.4021, 0.6258, 0.453, 0.6349, 0.508, 0.6726, 0.5382, 0.7088, 0.4669, 0.7065, 0.4755, 0.7272, 0.4669, 0.7065, 0.6025, 0.6981, 0.6073, 0.7195, 0.6035, 0.7231, 0.5562, 0.736, 0.4755, 0.7272, 0.3623, 0.8044, 0.3685, 0.7828, 0.4032, 0.7392, 0.4091, 0.736, 0.4091, 0.8717, 0.7245, 0.2441, 0.7399, 0.2126, 0.7794, 0.1951, 0.831, 0.2066, 0.8868, 0.2452, 0.8984, 0.2586, 0.7481, 0.2655, 0.7481, 0.2655, 0.8984, 0.2586, 0.8868, 0.2764, 0.883, 0.2801, 0.7816, 0.2898, 0.7852, 0.2929, 0.7816, 0.2898, 0.883, 0.2801, 0.8849, 0.2842, 0.8669, 0.32, 0.7814, 0.3195, 0.433, 0.861, 0.4096, 0.8102, 0.4091, 0.7946, 0.4327, 0.789, 0.4468, 0.7386, 0.4496, 0.736, 0.4496, 0.8763, 0.1564, 0.4182, 0.1618, 0.4734, 0.02727, 0.4547, 0.03395, 0.427, 0.08136, 0.4045, 0.1189, 0.4234, 0.2216, 0.3719, 0.2225, 0.3725, 0.2191, 0.3893, 0.2069, 0.4051, 0.1189, 0.4234, 0.08136, 0.4045, 0.1232, 0.366, 0.1269, 0.3701, 0.1632, 0.3623, 0.4552, 0.7999, 0.4496, 0.7684, 0.4738, 0.736, 0.4738, 0.8293, 0.914, 0.813, 0.9097, 0.8151, 0.8978, 0.8076, 0.8902, 0.796, 0.8808, 0.7616, 0.914, 0.813, 0.8808, 0.7616, 0.9145, 0.7745])
me_cube_004.materials.append(None)
me_cube_004.update()
me_cube_005 = bpy.data.meshes.new('Cube.005')
me_cube_005.from_pydata([(0.681, 0.2776, 0.2603), (0.7363, 1.609e-07, 0.2598), (0.681, -0.2776, 0.2598), (-0.2668, 0.6702, 0.2603), (0.01084, 0.7254, 0.2603), (0.2884, 0.6702, 0.2603), (-0.6594, -0.2776, 0.2598), (-0.7146, 1.609e-07, 0.2598), (-0.6594, 0.2776, 0.2603), (0.2884, -0.6702, 0.2598), (0.01084, -0.7254, 0.2598), (-0.2668, -0.6702, 0.2598), (-0.5021, -0.5129, 0.2598), (-0.5021, 0.5129, 0.2603), (0.5238, 0.5129, 0.2603), (0.5238, -0.5129, 0.2598), (0.6729, -0.662, -0.1658), (0.6729, 0.662, -0.1653), (-0.6512, 0.662, -0.1653), (-0.6512, -0.662, -0.1658), (-0.3474, -0.865, -0.1658), (0.01084, -0.9362, -0.1658), (0.3691, -0.865, -0.1658), (-0.8541, 0.3583, -0.1658), (-0.9254, 2.745e-07, -0.1658), (-0.8541, -0.3583, -0.1658), (0.3691, 0.865, -0.1653), (0.01084, 0.9362, -0.1653), (-0.3474, 0.865, -0.1653), (0.8758, -0.3583, -0.1658), (0.9471, 2.745e-07, -0.1658), (0.8758, 0.3583, -0.1653), (0.6729, -0.662, 0.1886), (0.6215, -0.6107, 0.2598), (0.6215, 0.6107, 0.2603), (0.6729, 0.662, 0.1891), (-0.6512, 0.662, 0.1891), (-0.5998, 0.6107, 0.2603), (-0.6512, -0.662, 0.1886), (-0.5998, -0.6107, 0.2598), (-0.3197, -0.7979, 0.2598), (-0.3474, -0.865, 0.1886), (0.01084, -0.8636, 0.2598), (0.01084, -0.9362, 0.1886), (0.3413, -0.7979, 0.2598), (0.3691, -0.865, 0.1886), (-0.7871, 0.3305, 0.2603), (-0.8541, 0.3583, 0.1891), (-0.9254, 1.793e-07, 0.1886), (-0.8528, 1.604e-07, 0.2598), (-0.7871, -0.3305, 0.2598), (-0.8541, -0.3583, 0.1886), (0.3691, 0.865, 0.1891), (0.3413, 0.7979, 0.2603), (0.01084, 0.8636, 0.2603), (0.01084, 0.9362, 0.1891), (-0.3474, 0.865, 0.1891), (-0.3197, 0.7979, 0.2603), (0.8087, -0.3305, 0.2598), (0.8758, -0.3583, 0.1886), (0.9471, 1.793e-07, 0.1886), (0.8745, 1.604e-07, 0.2598), (0.8087, 0.3305, 0.2603), (0.8758, 0.3583, 0.1886), (-0.5021, 0.5129, 0.5135), (-0.6594, 0.2776, 0.5135), (0.01084, -0.7254, 0.513), (-0.2668, -0.6702, 0.513), (-0.2668, 0.6702, 0.5135), (0.681, -0.2776, 0.513), (-0.5021, -0.5129, 0.513), (0.2884, -0.6702, 0.513), (0.7363, 9.593e-08, 0.513), (0.5238, -0.5129, 0.513), (0.01084, 0.7254, 0.5135), (0.681, 0.2776, 0.513), (-0.7146, 9.593e-08, 0.513), (0.5238, 0.5129, 0.5135), (-0.6594, -0.2776, 0.513), (0.2884, 0.6702, 0.5135), (0.03126, -0.8281, 0.4356), (0.03126, -0.8281, 0.2598), (-0.2872, 0.7729, 0.4361), (-0.2872, 0.7729, 0.2603), (0.8389, 0.02042, 0.4356), (0.8389, 0.02042, 0.2598), (-0.00958, 0.8281, 0.4361), (-0.00958, 0.8281, 0.2603), (-0.762, -0.298, 0.4356), (-0.762, -0.298, 0.2598), (0.7837, 0.298, 0.2603), (-0.8172, -0.02042, 0.2598), (0.3089, -0.7729, 0.2598), (0.3089, -0.7729, 0.4356), (0.7837, 0.298, 0.4361), (-0.8172, -0.02042, 0.4356), (-0.6594, -0.2776, 2.017), (-0.7137, -0.00455, 1.884), (-0.7146, -2.736e-07, 1.884), (-0.6594, 0.2776, 2.1), (-0.7137, 0.004549, 1.967), (0.5238, -0.5129, 2.092), (0.681, -0.2776, 2.1), (0.2884, -0.6702, 2.096), (0.4305, -0.5753, 2.163), (0.01084, -0.7254, 2.149), (0.2884, 0.6702, 2.264), (-0.2668, 0.6702, 2.286), (-0.5021, 0.5129, 2.232), (-0.5748, 0.4041, 2.307), (-0.5083, 0.3513, 2.469), (0.01084, 0.7254, 2.262), (0.2216, 0.6835, 2.307), (-0.253, 0.6729, 2.299), (-0.3959, 0.3973, 2.539), (0.7363, -3.801e-07, 2.279), (0.7331, -0.01582, 2.284), (-0.2273, 0.2738, 2.655), (0.5296, -0.1629, 2.428), (-0.1286, 0.2617, 2.669), (-0.5021, -0.5129, 2.323), (-0.2668, -0.6702, 2.319), (-0.5303, -0.4708, 2.332), (-0.2262, -0.6783, 2.326), (-0.4896, -0.2446, 2.432), (-0.2188, -0.007077, 2.593), (-0.1608, -0.0212, 2.602), (0.5143, -0.1805, 2.433), (0.3609, -0.4173, 2.418), (0.5215, -0.2246, 2.379), (0.04714, -0.4838, 2.471), (0.08504, -0.3165, 2.547), (-0.01138, -0.4325, 2.477), (0.5238, 0.5129, 2.266), (0.4746, 0.5458, 2.338), (0.681, 0.2776, 2.285), (0.5459, 0.4798, 2.228), (0.7027, 0.1685, 2.354), (0.3904, 0.541, 2.44), (0.2438, 0.3881, 2.57), (0.3464, 0.2581, 2.464), (0.225, 0.3362, 2.576)], [], [(56, 28, 18, 36), (13, 37, 46, 8), (43, 21, 22, 45), (55, 27, 28, 56), (41, 20, 21, 43), (52, 26, 27, 55), (45, 22, 16, 32), (9, 44, 33, 15), (4, 54, 57, 3), (51, 25, 19, 38), (35, 17, 26, 52), (6, 50, 39, 12), (14, 34, 53, 5), (65, 8, 7, 76), (68, 3, 13, 64), (76, 95, 88, 78), (64, 13, 8, 65), (60, 30, 31, 63), (47, 23, 24, 48), (67, 11, 10, 66), (78, 6, 12, 70), (70, 12, 11, 67), (72, 84, 94, 75), (71, 9, 15, 73), (69, 2, 1, 72), (68, 82, 83, 3), (73, 15, 2, 69), (79, 5, 4, 74), (75, 0, 14, 77), (4, 87, 86, 74), (77, 14, 5, 79), (2, 58, 61, 1), (38, 19, 20, 41), (8, 46, 49, 7), (63, 31, 17, 35), (11, 40, 42, 10), (48, 24, 25, 51), (59, 29, 30, 60), (1, 61, 62, 0), (5, 53, 54, 4), (12, 39, 40, 11), (15, 33, 58, 2), (3, 57, 37, 13), (0, 62, 34, 14), (36, 18, 23, 47), (7, 49, 50, 6), (10, 42, 44, 9), (24, 23, 18, 28, 27, 26, 17, 31, 30, 29, 16, 22, 21, 20, 19, 25), (37, 36, 47, 46), (49, 48, 51, 50), (57, 56, 36, 37), (61, 60, 63, 62), (53, 52, 55, 54), (33, 32, 59, 58), (58, 59, 60, 61), (39, 38, 41, 40), (62, 63, 35, 34), (46, 47, 48, 49), (34, 35, 52, 53), (40, 41, 43, 42), (42, 43, 45, 44), (44, 45, 32, 33), (50, 51, 38, 39), (54, 55, 56, 57), (32, 16, 29, 59), (77, 79, 106, 134, 133), (98, 76, 78, 96, 97), (75, 77, 133, 136, 135), (74, 111, 112, 106, 79), (101, 73, 69, 102), (68, 107, 113, 111, 74), (102, 69, 72, 115, 116), (103, 71, 73, 101, 104), (137, 115, 72, 75, 135), (120, 70, 67, 121), (96, 78, 70, 120, 122), (121, 67, 66, 105, 123), (108, 64, 65, 99, 109), (105, 66, 71, 103), (107, 68, 64, 108), (99, 65, 76, 98, 100), (80, 81, 92, 93), (84, 85, 90, 94), (86, 87, 83, 82), (95, 91, 89, 88), (6, 89, 91, 7), (78, 88, 89, 6), (10, 81, 80, 66), (75, 94, 90, 0), (7, 91, 95, 76), (0, 90, 85, 1), (9, 92, 81, 10), (1, 85, 84, 72), (74, 86, 82, 68), (3, 83, 87, 4), (66, 80, 93, 71), (71, 93, 92, 9), (98, 97, 100), (96, 122, 124, 110, 109, 99, 100, 97), (104, 101, 102, 116, 118, 127, 129, 128), (123, 105, 103, 104, 128, 130), (134, 106, 112, 138), (108, 109, 110, 114, 113, 107), (114, 110, 124, 125, 117), (138, 112, 111, 113, 114, 117, 119, 139), (118, 116, 115, 137, 140), (119, 117, 125, 126), (139, 119, 126, 131, 127, 118, 140, 141), (122, 120, 121, 123, 130, 132, 131, 126, 125, 124), (129, 127, 131, 132), (129, 132, 130, 128), (135, 136, 141, 140, 137), (133, 134, 138, 139, 141, 136)])
me_cube_005.polygons.foreach_set('use_smooth', [1, 1, 1, 1, 1, 1, 1, 1, 1, 1, 1, 1, 1, 1, 1, 1, 1, 1, 1, 1, 1, 1, 1, 1, 1, 1, 1, 1, 1, 1, 1, 1, 1, 1, 1, 1, 1, 1, 1, 1, 1, 1, 1, 1, 1, 1, 1, 1, 1, 1, 1, 1, 1, 1, 1, 1, 1, 1, 1, 1, 1, 1, 1, 1, 1, 1, 1, 1, 1, 1, 1, 1, 1, 1, 1, 1, 1, 1, 1, 1, 1, 1, 1, 1, 1, 1, 1, 1, 1, 1, 1, 1, 1, 1, 1, 1, 1, 0, 0, 0, 0, 0, 0, 0, 0, 0, 0, 0, 0, 0, 0, 0, 0])
_uv = me_cube_005.uv_layers.new(name='UVMap')
_uv.uv.foreach_set('vector', [0.8144, 0.8411, 0.7464, 0.8411, 0.7464, 0.7764, 0.8144, 0.7764, 0.6056, 0.2917, 0.6203, 0.3137, 0.5607, 0.3384, 0.5555, 0.3124, 1.0, 0.1842, 0.9321, 0.1842, 0.9321, 0.1142, 1.0, 0.1142, 0.8144, 0.9112, 0.7464, 0.9112, 0.7464, 0.8411, 0.8144, 0.8411, 1.0, 0.2489, 0.9321, 0.2489, 0.9321, 0.1842, 1.0, 0.1842, 0.8144, 0.9758, 0.7464, 0.9758, 0.7464, 0.9112, 0.8144, 0.9112, 1.0, 0.1142, 0.9321, 0.1142, 0.9321, 0.04951, 1.0, 0.04951, 0.4128, 0.09884, 0.3908, 0.08412, 0.4365, 0.03844, 0.4512, 0.06047, 0.6647, 0.2032, 0.6907, 0.2083, 0.666, 0.268, 0.6439, 0.2533, 0.2641, 0.5502, 0.332, 0.5504, 0.3304, 0.6052, 0.2625, 0.6049, 0.2645, 0.8046, 0.3324, 0.8046, 0.3324, 0.8541, 0.2645, 0.8541, 0.4512, 0.2917, 0.4365, 0.3137, 0.3908, 0.2681, 0.4128, 0.2533, 0.6439, 0.0988, 0.666, 0.08408, 0.6907, 0.1438, 0.6647, 0.1489, 0.8815, 0.773, 0.978, 0.7731, 0.9782, 0.8361, 0.8817, 0.836, 0.8817, 0.5748, 0.9782, 0.5749, 0.9781, 0.6814, 0.8816, 0.6813, 0.3927, 0.8435, 0.3725, 0.843, 0.3725, 0.7888, 0.3927, 0.7892, 0.8816, 0.6813, 0.9781, 0.6814, 0.978, 0.7731, 0.8815, 0.773, 0.2645, 0.6699, 0.3324, 0.6699, 0.3324, 0.7399, 0.2646, 0.7399, 0.2649, 0.4133, 0.3329, 0.4136, 0.3329, 0.4831, 0.265, 0.4829, 0.5581, 0.7965, 0.5581, 0.7, 0.6457, 0.7, 0.6457, 0.7965, 0.4801, 0.9099, 0.4182, 0.9192, 0.402, 0.8126, 0.4639, 0.8032, 0.4639, 0.8032, 0.402, 0.8126, 0.4182, 0.7093, 0.4801, 0.7, 0.3927, 0.7893, 0.4127, 0.7888, 0.4127, 0.843, 0.3927, 0.8435, 0.3055, 0.7, 0.402, 0.7, 0.402, 0.8064, 0.3055, 0.8064, 0.3055, 0.8981, 0.402, 0.8981, 0.402, 0.9612, 0.3055, 0.9612, 0.7327, 0.8591, 0.6958, 0.8516, 0.6958, 0.8081, 0.7327, 0.7965, 0.3055, 0.8064, 0.402, 0.8064, 0.402, 0.8981, 0.3055, 0.8981, 0.7332, 0.7, 0.7332, 0.7965, 0.6457, 0.7965, 0.6457, 0.7, 0.5581, 0.9099, 0.4963, 0.9193, 0.4801, 0.8126, 0.542, 0.8032, 0.5853, 0.8081, 0.6221, 0.7965, 0.6221, 0.84, 0.5853, 0.8707, 0.542, 0.8032, 0.4801, 0.8126, 0.4962, 0.7094, 0.5581, 0.7, 0.5013, 0.0397, 0.4961, 0.01371, 0.5607, 0.01371, 0.5555, 0.03969, 1.0, 0.2984, 0.9321, 0.2984, 0.9321, 0.2489, 1.0, 0.2489, 0.5555, 0.3124, 0.5607, 0.3384, 0.4961, 0.3384, 0.5013, 0.3124, 0.2646, 0.7399, 0.3324, 0.7399, 0.3324, 0.8046, 0.2645, 0.8046, 0.3921, 0.2032, 0.3661, 0.2084, 0.3661, 0.1438, 0.3921, 0.149, 0.265, 0.4829, 0.3329, 0.4831, 0.332, 0.5504, 0.2641, 0.5502, 0.2645, 0.6052, 0.3324, 0.6052, 0.3324, 0.6699, 0.2645, 0.6699, 0.5555, 0.03969, 0.5607, 0.01371, 0.6203, 0.03842, 0.6056, 0.06045, 0.6647, 0.1489, 0.6907, 0.1438, 0.6907, 0.2083, 0.6647, 0.2032, 0.4128, 0.2533, 0.3908, 0.2681, 0.3661, 0.2084, 0.3921, 0.2032, 0.4512, 0.06047, 0.4365, 0.03844, 0.4961, 0.01371, 0.5013, 0.0397, 0.6439, 0.2533, 0.666, 0.268, 0.6203, 0.3137, 0.6056, 0.2917, 0.6056, 0.06045, 0.6203, 0.03842, 0.666, 0.08408, 0.6439, 0.0988, 0.264, 0.352, 0.3319, 0.3523, 0.3329, 0.4136, 0.2649, 0.4133, 0.5013, 0.3124, 0.4961, 0.3384, 0.4365, 0.3137, 0.4512, 0.2917, 0.3921, 0.149, 0.3661, 0.1438, 0.3908, 0.08412, 0.4128, 0.09884, 0.07631, 0.3252, 0.0268, 0.2757, 0.0, 0.211, 0.0, 0.141, 0.0268, 0.07631, 0.07631, 0.0268, 0.141, 0.0, 0.211, 0.0, 0.2757, 0.0268, 0.3252, 0.07631, 0.352, 0.141, 0.352, 0.211, 0.3252, 0.2757, 0.2757, 0.3252, 0.211, 0.352, 0.141, 0.352, 0.6796, 0.4, 0.7067, 0.4218, 0.6535, 0.5196, 0.6305, 0.4903, 0.5396, 0.5595, 0.555, 0.5947, 0.4264, 0.6352, 0.421, 0.5969, 0.8512, 0.6604, 0.8521, 0.6875, 0.7147, 0.6875, 0.7244, 0.6604, 0.5396, 0.3244, 0.555, 0.3595, 0.4264, 0.4, 0.421, 0.3617, 0.1739, 0.3243, 0.1585, 0.3594, 0.06006, 0.2846, 0.08306, 0.2553, 0.6796, 0.165, 0.7067, 0.1868, 0.6535, 0.2846, 0.6304, 0.2553, 0.6304, 0.2553, 0.6535, 0.2846, 0.555, 0.3595, 0.5396, 0.3244, 0.2925, 0.5969, 0.2871, 0.6352, 0.1585, 0.5946, 0.1739, 0.5595, 0.421, 0.3617, 0.4264, 0.4, 0.2871, 0.3999, 0.2925, 0.3617, 0.6305, 0.4903, 0.6535, 0.5196, 0.555, 0.5947, 0.5396, 0.5595, 0.2925, 0.3617, 0.2871, 0.3999, 0.1585, 0.3594, 0.1739, 0.3243, 0.1739, 0.5595, 0.1585, 0.5946, 0.06006, 0.5197, 0.08308, 0.4904, 0.08308, 0.4904, 0.06006, 0.5197, 0.006786, 0.4218, 0.03393, 0.4, 0.9397, 0.3554, 0.9407, 0.3826, 0.8033, 0.3826, 0.813, 0.3554, 0.421, 0.5969, 0.4264, 0.6352, 0.2871, 0.6352, 0.2925, 0.5969, 0.08306, 0.2553, 0.06006, 0.2846, 0.006786, 0.1868, 0.03392, 0.165, 1.0, 0.04951, 0.9321, 0.04951, 0.9321, 0.0, 1.0, 0.0, 0.5655, 0.1791, 0.6358, 0.1791, 0.6358, 0.6136, 0.5802, 0.6319, 0.5655, 0.6142, 0.2003, 0.5201, 0.2003, 0.1797, 0.2499, 0.1797, 0.2499, 0.5531, 0.2011, 0.5201, 0.5006, 0.1789, 0.5655, 0.1791, 0.5655, 0.6142, 0.5564, 0.6048, 0.5006, 0.6189, 0.7007, 0.1791, 0.7007, 0.6132, 0.6514, 0.6243, 0.6358, 0.6136, 0.6358, 0.1791, 0.8154, 0.571, 0.8154, 0.179, 0.8856, 0.179, 0.8856, 0.5731, 0.7504, 0.1791, 0.7504, 0.6192, 0.748, 0.6224, 0.7007, 0.6132, 0.7007, 0.1791, 0.8856, 0.5731, 0.8856, 0.179, 0.9506, 0.179, 0.9506, 0.6176, 0.9469, 0.6187, 0.7504, 0.5722, 0.7504, 0.179, 0.8154, 0.179, 0.8154, 0.571, 0.7896, 0.5887, 0.9807, 0.636, 0.9506, 0.6176, 0.9506, 0.179, 1.0, 0.179, 1.0, 0.619, 0.3157, 0.6295, 0.3157, 0.1802, 0.386, 0.1802, 0.386, 0.6287, 0.2508, 0.5536, 0.2508, 0.1802, 0.3157, 0.1802, 0.3157, 0.6295, 0.3041, 0.6319, 0.386, 0.6287, 0.386, 0.1802, 0.4509, 0.1802, 0.4509, 0.5864, 0.3955, 0.6304, 0.06506, 0.6066, 0.06506, 0.1798, 0.1353, 0.1798, 0.1353, 0.5738, 0.09756, 0.6251, 0.4509, 0.5864, 0.4509, 0.1802, 0.5006, 0.1802, 0.5006, 0.5733, 0.0001351, 0.62, 0.0001351, 0.1798, 0.06506, 0.1798, 0.06506, 0.6066, 0.1353, 0.5738, 0.1353, 0.1798, 0.2003, 0.1797, 0.2003, 0.5201, 0.1992, 0.5408, 0.134, 0.8129, 0.06701, 0.8129, 0.06701, 0.7079, 0.134, 0.7079, 0.7756, 0.8174, 0.7341, 0.8044, 0.7341, 0.7, 0.7756, 0.713, 0.06701, 0.8129, 0.0, 0.8129, 0.0, 0.7079, 0.06701, 0.7079, 0.1755, 0.8255, 0.134, 0.8124, 0.134, 0.7079, 0.1755, 0.721, 0.4929, 0.843, 0.4729, 0.843, 0.4729, 0.7888, 0.4929, 0.7888, 0.2143, 0.8045, 0.1755, 0.7749, 0.1755, 0.7079, 0.2143, 0.7079, 0.6221, 0.8081, 0.659, 0.7965, 0.659, 0.84, 0.6221, 0.8707, 0.2143, 0.7079, 0.2532, 0.7372, 0.2532, 0.8043, 0.2143, 0.8043, 0.9782, 0.8361, 0.9782, 0.8749, 0.9111, 0.8749, 0.8817, 0.836, 0.4127, 0.7888, 0.4327, 0.7888, 0.4327, 0.843, 0.4127, 0.843, 0.4729, 0.843, 0.4528, 0.843, 0.4528, 0.7888, 0.4729, 0.7888, 0.402, 0.9612, 0.402, 1.0, 0.335, 1.0, 0.3055, 0.9612, 0.4929, 0.7888, 0.5125, 0.7889, 0.5125, 0.8432, 0.4929, 0.843, 0.4327, 0.7888, 0.4528, 0.7888, 0.4528, 0.843, 0.4327, 0.843, 0.3725, 0.843, 0.352, 0.8432, 0.352, 0.7889, 0.3725, 0.7888, 0.6958, 0.8591, 0.659, 0.8516, 0.659, 0.8081, 0.6958, 0.7965, 0.841, 0.4653, 0.8401, 0.4653, 0.8419, 0.4493, 0.7889, 0.4393, 0.754, 0.378, 0.7979, 0.3588, 0.9114, 0.352, 0.9204, 0.3836, 0.8949, 0.4237, 0.8419, 0.4493, 0.8401, 0.4653, 0.07781, 0.4256, 0.05794, 0.4392, 0.01958, 0.4376, 0.0, 0.4024, 0.04376, 0.3747, 0.04729, 0.3739, 0.04759, 0.3842, 0.08498, 0.3768, 0.2051, 0.3943, 0.1623, 0.4283, 0.1081, 0.4384, 0.07781, 0.4256, 0.08498, 0.3768, 0.1465, 0.3665, 0.5536, 0.3777, 0.5244, 0.3941, 0.5117, 0.3868, 0.5361, 0.3594, 0.3708, 0.4119, 0.352, 0.399, 0.3601, 0.3671, 0.3819, 0.352, 0.4225, 0.3951, 0.42, 0.3977, 0.719, 0.1422, 0.7096, 0.1207, 0.7904, 0.03968, 0.7966, 0.1092, 0.7583, 0.1476, 0.8106, 0.2649, 0.7688, 0.262, 0.734, 0.2401, 0.7039, 0.1983, 0.719, 0.1422, 0.7583, 0.1476, 0.7737, 0.1589, 0.8096, 0.2249, 0.9223, 0.1847, 0.9321, 0.2312, 0.9305, 0.2338, 0.9034, 0.2533, 0.8414, 0.2197, 0.7737, 0.1589, 0.7583, 0.1476, 0.7966, 0.1092, 0.8065, 0.1148, 0.8096, 0.2249, 0.7737, 0.1589, 0.8065, 0.1148, 0.8798, 0.1055, 0.9224, 0.1802, 0.9223, 0.1847, 0.8414, 0.2197, 0.8137, 0.2152, 0.8148, 0.002248, 0.8243, 0.0, 0.8778, 0.008841, 0.8845, 0.01306, 0.8967, 0.07676, 0.8818, 0.07629, 0.8798, 0.1055, 0.8065, 0.1148, 0.7966, 0.1092, 0.7904, 0.03968, 0.04759, 0.3842, 0.04729, 0.3739, 0.1331, 0.352, 0.1555, 0.3654, 0.9295, 0.1747, 0.8818, 0.07629, 0.8967, 0.07676, 0.9321, 0.1269, 0.8864, 0.2654, 0.8412, 0.2757, 0.8137, 0.2152, 0.8414, 0.2197, 0.9034, 0.2533, 0.5919, 0.4115, 0.5839, 0.3978, 0.5817, 0.3783, 0.6049, 0.3532, 0.614, 0.352, 0.599, 0.4188])
me_cube_005.materials.append(None)
me_cube_005.update()

# ---- objects
ob_cube = bpy.data.objects.new('Cube', me_cube_001)
ob_cube_001 = bpy.data.objects.new('Cube.001', me_cube_002)
ob_cmt_line = bpy.data.objects.new('CMT_Line', me_cmt_line_019)
ob_cube_002 = bpy.data.objects.new('Cube.002', me_cube_004)
ob_cube_003 = bpy.data.objects.new('Cube.003', me_cube_005)

# ---- transforms, parenting, visibility, modifiers, constraints
ob_cube.location = (8.868, 0.0, 0.0)
_m = ob_cube.modifiers.new('BTool_Cube.002', 'BOOLEAN')
_m = ob_cube.modifiers.new('Auto Smooth', 'NODES')
_m.node_group = ng_auto_smooth
_gi = [s.identifier for s in ng_auto_smooth.interface.items_tree if s.item_type == 'SOCKET' and s.in_out == 'INPUT']
_m[_gi[1]] = 0.5236  # Angle
ob_cube_001.location = (5.307, 0.0, 0.0)
_m = ob_cube_001.modifiers.new('Auto Smooth', 'NODES')
_m.node_group = ng_auto_smooth
_gi = [s.identifier for s in ng_auto_smooth.interface.items_tree if s.item_type == 'SOCKET' and s.in_out == 'INPUT']
_m[_gi[1]] = 0.5236  # Angle
ob_cmt_line.location = (0.0, 0.0, 0.0)
ob_cube_002.location = (0.0, 0.0, 0.0)
_m = ob_cube_002.modifiers.new('Auto Smooth', 'NODES')
_m.node_group = ng_auto_smooth
_gi = [s.identifier for s in ng_auto_smooth.interface.items_tree if s.item_type == 'SOCKET' and s.in_out == 'INPUT']
_m[_gi[1]] = 0.5236  # Angle
ob_cube_003.location = (2.355, 0.0, 0.0)
_m = ob_cube_003.modifiers.new('Auto Smooth', 'NODES')
_m.node_group = ng_auto_smooth
_gi = [s.identifier for s in ng_auto_smooth.interface.items_tree if s.item_type == 'SOCKET' and s.in_out == 'INPUT']
_m[_gi[1]] = 0.5236  # Angle

# ---- collection membership
col_collection.objects.link(ob_cube)
col_collection.objects.link(ob_cube_001)
col_collection.objects.link(ob_cmt_line)
col_collection.objects.link(ob_cube_002)
col_collection.objects.link(ob_cube_003)

# ---- scene / render settings (as saved in the file)
scene.frame_start = 1; scene.frame_end = 250; scene.frame_set(1)
scene.render.engine = 'BLENDER_EEVEE_NEXT'
scene.cycles.sampling_pattern = 'TABULATED_SOBOL'
scene.cycles.use_light_tree = False
scene.view_settings.view_transform = 'Filmic'
bpy.context.view_layer.update()

# ---- added for rendering (the .blend has no active camera and no usable light): camera, sun
cam_auto = bpy.data.cameras.new('AutoCamera')
cam_auto.lens = 50.0
cam_auto.sensor_width = 36.0
cam_auto.clip_end = 1000.0
ob_auto_camera = bpy.data.objects.new('AutoCamera', cam_auto)
scene.collection.objects.link(ob_auto_camera)
ob_auto_camera.location = (15.8119, -13.6537, 11.7609)
ob_auto_camera.rotation_euler = (1.09748, -7.21219e-08, 0.694738)
scene.camera = ob_auto_camera
light_auto_sun = bpy.data.lights.new('AutoSun', 'SUN')
light_auto_sun.energy = 3.0
light_auto_sun.angle = 0.0523599
ob_auto_sun = bpy.data.objects.new('AutoSun', light_auto_sun)
scene.collection.objects.link(ob_auto_sun)
ob_auto_sun.rotation_euler = (0.872665, 0.174533, 0.523599)
bpy.context.view_layer.update()
